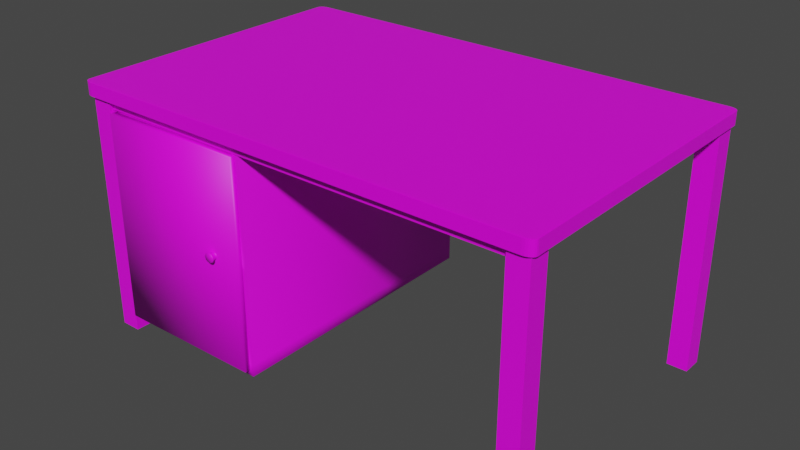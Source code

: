 # Source: Schreibtisch_1.blend  (saved by Blender 2.90.8; exported with 4.5.12 LTS)
import bpy
from mathutils import Matrix  # noqa: F401  (used for matrix-valued properties, if any)

bpy.ops.wm.read_factory_settings(use_empty=True)
scene = bpy.context.scene
scene.name = 'Scene'

# ---- collections
col_collection = bpy.data.collections.new('Collection'); scene.collection.children.link(col_collection)

# ---- images (referenced by path relative to the original .blend; pixels are not part of the script)
import os
ASSET_DIR = os.environ.get("B2B_ASSET_DIR", "")  # directory of the original .blend (textures are referenced by path, not embedded)
HERE = os.path.dirname(os.path.abspath(__file__))  # packed textures are extracted next to this script under _unpacked/

def load_image(name, relpath, width, height, colorspace="sRGB"):
    """Load a texture the original file referenced (path relative to the .blend, or extracted next to this script)."""
    p = next((c for c in (os.path.join(HERE, relpath), os.path.join(ASSET_DIR, relpath)) if relpath and os.path.exists(c)), "")
    if p:
        img = bpy.data.images.load(p, check_existing=True)
        img.name = name
    else:  # same state as the original file: an image datablock whose file is absent (Cycles renders it pink)
        img = bpy.data.images.new(name, width, height)
        img.source = "FILE"
        img.filepath = "//" + (relpath or name)
    img.colorspace_settings.name = colorspace
    return img
img_istockphoto_1163184290_612x612_jpg = load_image('istockphoto-1163184290-612x612.jpg', 'istockphoto-1163184290-612x612.jpg', 1024, 1024, 'sRGB')

# ---- materials (node trees are filled in below, after node groups)
mat_material = bpy.data.materials.new('Material')
mat_material.alpha_threshold = 0.0
mat_material.use_transparent_shadow = False
mat_material.line_color = (0.0, 0.0, 0.0, 1.0)
mat_material_001 = bpy.data.materials.new('Material.001')
mat_material_001.use_transparent_shadow = False
mat_material_002 = bpy.data.materials.new('Material.002')
mat_material_002.use_transparent_shadow = False
mat_material_003 = bpy.data.materials.new('Material.003')
mat_material_003.use_transparent_shadow = False

# ---- material node trees
mat_material.use_nodes = True; mat_material.node_tree.nodes.clear()
_N = mat_material.node_tree.nodes; _L = mat_material.node_tree.links
n0 = _N.new('ShaderNodeOutputMaterial'); n0.name = 'Material Output'; n0.location = (300, 300)
n1 = _N.new('ShaderNodeBsdfPrincipled'); n1.name = 'Principled BSDF'; n1.location = (10, 300)
n1.distribution = 'GGX'
n1.subsurface_method = 'RANDOM_WALK_SKIN'
n1.inputs[2].default_value = 0.4
n1.inputs[3].default_value = 1.45
n1.inputs[27].default_value = (0.0, 0.0, 0.0, 1.0)
n1.inputs[28].default_value = 1.0
n2 = _N.new('ShaderNodeTexImage'); n2.name = 'Bildtexturen'; n2.location = (-319, 162)
n2.image = img_istockphoto_1163184290_612x612_jpg
_L.new(n1.outputs[0], n0.inputs[0])
_L.new(n2.outputs[0], n1.inputs[0])
n0.is_active_output = True
mat_material_001.use_nodes = True; mat_material_001.node_tree.nodes.clear()
_N = mat_material_001.node_tree.nodes; _L = mat_material_001.node_tree.links
n0 = _N.new('ShaderNodeBsdfPrincipled'); n0.name = 'Principled BSDF'; n0.location = (10, 300)
n0.distribution = 'GGX'
n0.subsurface_method = 'RANDOM_WALK_SKIN'
n0.inputs[3].default_value = 1.45
n0.inputs[27].default_value = (0.0, 0.0, 0.0, 1.0)
n0.inputs[28].default_value = 1.0
n1 = _N.new('ShaderNodeOutputMaterial'); n1.name = 'Material Output'; n1.location = (300, 300)
n2 = _N.new('ShaderNodeTexImage'); n2.name = 'Bildtexturen'; n2.location = (-284, 182)
n2.image = img_istockphoto_1163184290_612x612_jpg
_L.new(n0.outputs[0], n1.inputs[0])
_L.new(n2.outputs[0], n0.inputs[0])
n1.is_active_output = True
mat_material_002.use_nodes = True; mat_material_002.node_tree.nodes.clear()
_N = mat_material_002.node_tree.nodes; _L = mat_material_002.node_tree.links
n0 = _N.new('ShaderNodeBsdfPrincipled'); n0.name = 'Principled BSDF'; n0.location = (10, 300)
n0.distribution = 'GGX'
n0.subsurface_method = 'RANDOM_WALK_SKIN'
n0.inputs[3].default_value = 1.45
n0.inputs[27].default_value = (0.0, 0.0, 0.0, 1.0)
n0.inputs[28].default_value = 1.0
n1 = _N.new('ShaderNodeOutputMaterial'); n1.name = 'Material Output'; n1.location = (300, 300)
n2 = _N.new('ShaderNodeTexImage'); n2.name = 'Bildtexturen'; n2.location = (-297, 197)
n2.image = img_istockphoto_1163184290_612x612_jpg
_L.new(n0.outputs[0], n1.inputs[0])
_L.new(n2.outputs[0], n0.inputs[0])
n1.is_active_output = True
mat_material_003.use_nodes = True; mat_material_003.node_tree.nodes.clear()
_N = mat_material_003.node_tree.nodes; _L = mat_material_003.node_tree.links
n0 = _N.new('ShaderNodeBsdfPrincipled'); n0.name = 'Principled BSDF'; n0.location = (10, 300)
n0.distribution = 'GGX'
n0.subsurface_method = 'RANDOM_WALK_SKIN'
n0.inputs[3].default_value = 1.45
n0.inputs[27].default_value = (0.0, 0.0, 0.0, 1.0)
n0.inputs[28].default_value = 1.0
n1 = _N.new('ShaderNodeOutputMaterial'); n1.name = 'Material Output'; n1.location = (300, 300)
n2 = _N.new('ShaderNodeTexImage'); n2.name = 'Bildtexturen'; n2.location = (-303, 181)
n2.image = img_istockphoto_1163184290_612x612_jpg
_L.new(n0.outputs[0], n1.inputs[0])
_L.new(n2.outputs[0], n0.inputs[0])
n1.is_active_output = True

# ---- world
world_world = bpy.data.worlds.new('World'); scene.world = world_world
world_world.use_nodes = True; world_world.node_tree.nodes.clear()
_N = world_world.node_tree.nodes; _L = world_world.node_tree.links
n0 = _N.new('ShaderNodeOutputWorld'); n0.name = 'World Output'; n0.location = (300, 300)
n1 = _N.new('ShaderNodeBackground'); n1.name = 'Background'; n1.location = (10, 300)
n1.inputs[0].default_value = (0.05088, 0.05088, 0.05088, 1.0)
_L.new(n1.outputs[0], n0.inputs[0])
n0.is_active_output = True
world_world.color = (0.05088, 0.05088, 0.05088)
world_world.use_sun_shadow = False
world_world.sun_shadow_jitter_overblur = 0.0

# ---- meshes
me_cube = bpy.data.meshes.new('Cube')
me_cube.from_pydata([(0.96, 1.0, 0.96), (0.96, 0.96, 1.0), (1.0, 0.96, 0.96), (0.96, 0.9986, 0.9703), (0.96, 0.9946, 0.98), (0.96, 0.9883, 0.9883), (0.9703, 0.9986, 0.96), (0.9707, 0.997, 0.9708), (0.9705, 0.993, 0.9801), (0.9703, 0.9873, 0.9873), (0.98, 0.9946, 0.96), (0.9801, 0.9929, 0.9706), (0.9791, 0.9896, 0.9791), (0.9782, 0.9852, 0.9852), (0.9831, 0.9831, 0.9831), (0.9703, 0.96, 0.9986), (0.98, 0.96, 0.9946), (0.9883, 0.96, 0.9883), (0.96, 0.9703, 0.9986), (0.9708, 0.9707, 0.997), (0.9801, 0.9705, 0.993), (0.9873, 0.9703, 0.9873), (0.96, 0.98, 0.9946), (0.9706, 0.9801, 0.9929), (0.9791, 0.9791, 0.9896), (0.9852, 0.9782, 0.9852), (0.9986, 0.9703, 0.96), (0.9946, 0.98, 0.96), (0.9883, 0.9883, 0.96), (0.9986, 0.96, 0.9703), (0.997, 0.9708, 0.9707), (0.993, 0.9801, 0.9705), (0.9873, 0.9873, 0.9703), (0.9946, 0.96, 0.98), (0.9929, 0.9706, 0.9801), (0.9896, 0.9791, 0.9791), (0.9852, 0.9852, 0.9782), (0.96, 0.96, -1.0), (0.96, 1.0, -0.96), (1.0, 0.96, -0.96), (0.96, 0.9703, -0.9986), (0.96, 0.98, -0.9946), (0.96, 0.9883, -0.9883), (0.9703, 0.96, -0.9986), (0.9707, 0.9708, -0.997), (0.9705, 0.9801, -0.993), (0.9703, 0.9873, -0.9873), (0.98, 0.96, -0.9946), (0.9801, 0.9706, -0.9929), (0.9791, 0.9791, -0.9896), (0.9782, 0.9852, -0.9852), (0.9831, 0.9831, -0.9831), (0.9703, 0.9986, -0.96), (0.98, 0.9946, -0.96), (0.9883, 0.9883, -0.96), (0.96, 0.9986, -0.9703), (0.9708, 0.997, -0.9707), (0.9801, 0.993, -0.9705), (0.9873, 0.9873, -0.9703), (0.96, 0.9946, -0.98), (0.9706, 0.9929, -0.9801), (0.9791, 0.9896, -0.9791), (0.9852, 0.9852, -0.9782), (0.9986, 0.96, -0.9703), (0.9946, 0.96, -0.98), (0.9883, 0.96, -0.9883), (0.9986, 0.9703, -0.96), (0.997, 0.9707, -0.9708), (0.993, 0.9705, -0.9801), (0.9873, 0.9703, -0.9873), (0.9946, 0.98, -0.96), (0.9929, 0.9801, -0.9706), (0.9896, 0.9791, -0.9791), (0.9852, 0.9782, -0.9852), (1.0, -0.96, 0.96), (0.96, -0.96, 1.0), (0.96, -1.0, 0.96), (0.9986, -0.96, 0.9703), (0.9946, -0.96, 0.98), (0.9883, -0.96, 0.9883), (0.9986, -0.9703, 0.96), (0.997, -0.9707, 0.9708), (0.993, -0.9705, 0.9801), (0.9873, -0.9703, 0.9873), (0.9946, -0.98, 0.96), (0.9929, -0.9801, 0.9706), (0.9896, -0.9791, 0.9791), (0.9852, -0.9782, 0.9852), (0.9831, -0.9831, 0.9831), (0.96, -0.9703, 0.9986), (0.96, -0.98, 0.9946), (0.96, -0.9883, 0.9883), (0.9703, -0.96, 0.9986), (0.9707, -0.9708, 0.997), (0.9705, -0.9801, 0.993), (0.9703, -0.9873, 0.9873), (0.98, -0.96, 0.9946), (0.9801, -0.9706, 0.9929), (0.9791, -0.9791, 0.9896), (0.9782, -0.9852, 0.9852), (0.9703, -0.9986, 0.96), (0.98, -0.9946, 0.96), (0.9883, -0.9883, 0.96), (0.96, -0.9986, 0.9703), (0.9708, -0.997, 0.9707), (0.9801, -0.993, 0.9705), (0.9873, -0.9873, 0.9703), (0.96, -0.9946, 0.98), (0.9706, -0.9929, 0.9801), (0.9791, -0.9896, 0.9791), (0.9852, -0.9852, 0.9782), (1.0, -0.96, -0.96), (0.96, -1.0, -0.96), (0.96, -0.96, -1.0), (0.9986, -0.9703, -0.96), (0.9946, -0.98, -0.96), (0.9883, -0.9883, -0.96), (0.9986, -0.96, -0.9703), (0.997, -0.9708, -0.9707), (0.993, -0.9801, -0.9705), (0.9873, -0.9873, -0.9703), (0.9946, -0.96, -0.98), (0.9929, -0.9706, -0.9801), (0.9896, -0.9791, -0.9791), (0.9852, -0.9852, -0.9782), (0.9831, -0.9831, -0.9831), (0.96, -0.9986, -0.9703), (0.96, -0.9946, -0.98), (0.96, -0.9883, -0.9883), (0.9703, -0.9986, -0.96), (0.9707, -0.997, -0.9708), (0.9705, -0.993, -0.9801), (0.9703, -0.9873, -0.9873), (0.98, -0.9946, -0.96), (0.9801, -0.9929, -0.9706), (0.9791, -0.9896, -0.9791), (0.9782, -0.9852, -0.9852), (0.9703, -0.96, -0.9986), (0.98, -0.96, -0.9946), (0.9883, -0.96, -0.9883), (0.96, -0.9703, -0.9986), (0.9708, -0.9707, -0.997), (0.9801, -0.9705, -0.993), (0.9873, -0.9703, -0.9873), (0.96, -0.98, -0.9946), (0.9706, -0.9801, -0.9929), (0.9791, -0.9791, -0.9896), (0.9852, -0.9782, -0.9852), (-0.96, 1.0, 0.96), (-1.0, 0.96, 0.96), (-0.96, 0.96, 1.0), (-0.9703, 0.9986, 0.96), (-0.98, 0.9946, 0.96), (-0.9883, 0.9883, 0.96), (-0.96, 0.9986, 0.9703), (-0.9708, 0.997, 0.9707), (-0.9801, 0.993, 0.9705), (-0.9873, 0.9873, 0.9703), (-0.96, 0.9946, 0.98), (-0.9706, 0.9929, 0.9801), (-0.9791, 0.9896, 0.9791), (-0.9852, 0.9852, 0.9782), (-0.9831, 0.9831, 0.9831), (-0.9986, 0.96, 0.9703), (-0.9946, 0.96, 0.98), (-0.9883, 0.96, 0.9883), (-0.9986, 0.9703, 0.96), (-0.997, 0.9707, 0.9708), (-0.993, 0.9705, 0.9801), (-0.9873, 0.9703, 0.9873), (-0.9946, 0.98, 0.96), (-0.9929, 0.9801, 0.9706), (-0.9896, 0.9791, 0.9791), (-0.9852, 0.9782, 0.9852), (-0.96, 0.9703, 0.9986), (-0.96, 0.98, 0.9946), (-0.96, 0.9883, 0.9883), (-0.9703, 0.96, 0.9986), (-0.9707, 0.9708, 0.997), (-0.9705, 0.9801, 0.993), (-0.9703, 0.9873, 0.9873), (-0.98, 0.96, 0.9946), (-0.9801, 0.9706, 0.9929), (-0.9791, 0.9791, 0.9896), (-0.9782, 0.9852, 0.9852), (-1.0, 0.96, -0.96), (-0.96, 1.0, -0.96), (-0.96, 0.96, -1.0), (-0.9986, 0.9703, -0.96), (-0.9946, 0.98, -0.96), (-0.9883, 0.9883, -0.96), (-0.9986, 0.96, -0.9703), (-0.997, 0.9708, -0.9707), (-0.993, 0.9801, -0.9705), (-0.9873, 0.9873, -0.9703), (-0.9946, 0.96, -0.98), (-0.9929, 0.9706, -0.9801), (-0.9896, 0.9791, -0.9791), (-0.9852, 0.9852, -0.9782), (-0.9831, 0.9831, -0.9831), (-0.96, 0.9986, -0.9703), (-0.96, 0.9946, -0.98), (-0.96, 0.9883, -0.9883), (-0.9703, 0.9986, -0.96), (-0.9707, 0.997, -0.9708), (-0.9705, 0.993, -0.9801), (-0.9703, 0.9873, -0.9873), (-0.98, 0.9946, -0.96), (-0.9801, 0.9929, -0.9706), (-0.9791, 0.9896, -0.9791), (-0.9782, 0.9852, -0.9852), (-0.9703, 0.96, -0.9986), (-0.98, 0.96, -0.9946), (-0.9883, 0.96, -0.9883), (-0.96, 0.9703, -0.9986), (-0.9708, 0.9707, -0.997), (-0.9801, 0.9705, -0.993), (-0.9873, 0.9703, -0.9873), (-0.96, 0.98, -0.9946), (-0.9706, 0.9801, -0.9929), (-0.9791, 0.9791, -0.9896), (-0.9852, 0.9782, -0.9852), (-1.0, -0.96, 0.96), (-0.96, -1.0, 0.96), (-0.96, -0.96, 1.0), (-0.9986, -0.9703, 0.96), (-0.9946, -0.98, 0.96), (-0.9883, -0.9883, 0.96), (-0.9986, -0.96, 0.9703), (-0.997, -0.9708, 0.9707), (-0.993, -0.9801, 0.9705), (-0.9873, -0.9873, 0.9703), (-0.9946, -0.96, 0.98), (-0.9929, -0.9706, 0.9801), (-0.9896, -0.9791, 0.9791), (-0.9852, -0.9852, 0.9782), (-0.9831, -0.9831, 0.9831), (-0.96, -0.9986, 0.9703), (-0.96, -0.9946, 0.98), (-0.96, -0.9883, 0.9883), (-0.9703, -0.9986, 0.96), (-0.9707, -0.997, 0.9708), (-0.9705, -0.993, 0.9801), (-0.9703, -0.9873, 0.9873), (-0.98, -0.9946, 0.96), (-0.9801, -0.9929, 0.9706), (-0.9791, -0.9896, 0.9791), (-0.9782, -0.9852, 0.9852), (-0.9703, -0.96, 0.9986), (-0.98, -0.96, 0.9946), (-0.9883, -0.96, 0.9883), (-0.96, -0.9703, 0.9986), (-0.9708, -0.9707, 0.997), (-0.9801, -0.9705, 0.993), (-0.9873, -0.9703, 0.9873), (-0.96, -0.98, 0.9946), (-0.9706, -0.9801, 0.9929), (-0.9791, -0.9791, 0.9896), (-0.9852, -0.9782, 0.9852), (-0.96, -0.96, -1.0), (-0.96, -1.0, -0.96), (-1.0, -0.96, -0.96), (-0.96, -0.9703, -0.9986), (-0.96, -0.98, -0.9946), (-0.96, -0.9883, -0.9883), (-0.9703, -0.96, -0.9986), (-0.9707, -0.9708, -0.997), (-0.9705, -0.9801, -0.993), (-0.9703, -0.9873, -0.9873), (-0.98, -0.96, -0.9946), (-0.9801, -0.9706, -0.9929), (-0.9791, -0.9791, -0.9896), (-0.9782, -0.9852, -0.9852), (-0.9831, -0.9831, -0.9831), (-0.9703, -0.9986, -0.96), (-0.98, -0.9946, -0.96), (-0.9883, -0.9883, -0.96), (-0.96, -0.9986, -0.9703), (-0.9708, -0.997, -0.9707), (-0.9801, -0.993, -0.9705), (-0.9873, -0.9873, -0.9703), (-0.96, -0.9946, -0.98), (-0.9706, -0.9929, -0.9801), (-0.9791, -0.9896, -0.9791), (-0.9852, -0.9852, -0.9782), (-0.9986, -0.96, -0.9703), (-0.9946, -0.96, -0.98), (-0.9883, -0.96, -0.9883), (-0.9986, -0.9703, -0.96), (-0.997, -0.9707, -0.9708), (-0.993, -0.9705, -0.9801), (-0.9873, -0.9703, -0.9873), (-0.9946, -0.98, -0.96), (-0.9929, -0.9801, -0.9706), (-0.9896, -0.9791, -0.9791), (-0.9852, -0.9782, -0.9852)], [], [(187, 37, 113, 259), (261, 222, 149, 185), (112, 76, 223, 260), (1, 150, 224, 75), (39, 2, 74, 111), (0, 3, 7, 6), (3, 4, 8, 7), (4, 5, 9, 8), (6, 7, 11, 10), (7, 8, 12, 11), (8, 9, 13, 12), (10, 11, 32, 28), (11, 12, 36, 32), (12, 13, 14, 36), (1, 15, 19, 18), (15, 16, 20, 19), (16, 17, 21, 20), (18, 19, 23, 22), (19, 20, 24, 23), (20, 21, 25, 24), (22, 23, 9, 5), (23, 24, 13, 9), (24, 25, 14, 13), (2, 26, 30, 29), (26, 27, 31, 30), (27, 28, 32, 31), (29, 30, 34, 33), (30, 31, 35, 34), (31, 32, 36, 35), (33, 34, 21, 17), (34, 35, 25, 21), (35, 36, 14, 25), (37, 40, 44, 43), (40, 41, 45, 44), (41, 42, 46, 45), (43, 44, 48, 47), (44, 45, 49, 48), (45, 46, 50, 49), (47, 48, 69, 65), (48, 49, 73, 69), (49, 50, 51, 73), (38, 52, 56, 55), (52, 53, 57, 56), (53, 54, 58, 57), (55, 56, 60, 59), (56, 57, 61, 60), (57, 58, 62, 61), (59, 60, 46, 42), (60, 61, 50, 46), (61, 62, 51, 50), (39, 63, 67, 66), (63, 64, 68, 67), (64, 65, 69, 68), (66, 67, 71, 70), (67, 68, 72, 71), (68, 69, 73, 72), (70, 71, 58, 54), (71, 72, 62, 58), (72, 73, 51, 62), (74, 77, 81, 80), (77, 78, 82, 81), (78, 79, 83, 82), (80, 81, 85, 84), (81, 82, 86, 85), (82, 83, 87, 86), (84, 85, 106, 102), (85, 86, 110, 106), (86, 87, 88, 110), (75, 89, 93, 92), (89, 90, 94, 93), (90, 91, 95, 94), (92, 93, 97, 96), (93, 94, 98, 97), (94, 95, 99, 98), (96, 97, 83, 79), (97, 98, 87, 83), (98, 99, 88, 87), (76, 100, 104, 103), (100, 101, 105, 104), (101, 102, 106, 105), (103, 104, 108, 107), (104, 105, 109, 108), (105, 106, 110, 109), (107, 108, 95, 91), (108, 109, 99, 95), (109, 110, 88, 99), (111, 114, 118, 117), (114, 115, 119, 118), (115, 116, 120, 119), (117, 118, 122, 121), (118, 119, 123, 122), (119, 120, 124, 123), (121, 122, 143, 139), (122, 123, 147, 143), (123, 124, 125, 147), (112, 126, 130, 129), (126, 127, 131, 130), (127, 128, 132, 131), (129, 130, 134, 133), (130, 131, 135, 134), (131, 132, 136, 135), (133, 134, 120, 116), (134, 135, 124, 120), (135, 136, 125, 124), (113, 137, 141, 140), (137, 138, 142, 141), (138, 139, 143, 142), (140, 141, 145, 144), (141, 142, 146, 145), (142, 143, 147, 146), (144, 145, 132, 128), (145, 146, 136, 132), (146, 147, 125, 136), (148, 151, 155, 154), (151, 152, 156, 155), (152, 153, 157, 156), (154, 155, 159, 158), (155, 156, 160, 159), (156, 157, 161, 160), (158, 159, 180, 176), (159, 160, 184, 180), (160, 161, 162, 184), (149, 163, 167, 166), (163, 164, 168, 167), (164, 165, 169, 168), (166, 167, 171, 170), (167, 168, 172, 171), (168, 169, 173, 172), (170, 171, 157, 153), (171, 172, 161, 157), (172, 173, 162, 161), (150, 174, 178, 177), (174, 175, 179, 178), (175, 176, 180, 179), (177, 178, 182, 181), (178, 179, 183, 182), (179, 180, 184, 183), (181, 182, 169, 165), (182, 183, 173, 169), (183, 184, 162, 173), (185, 188, 192, 191), (188, 189, 193, 192), (189, 190, 194, 193), (191, 192, 196, 195), (192, 193, 197, 196), (193, 194, 198, 197), (195, 196, 217, 213), (196, 197, 221, 217), (197, 198, 199, 221), (186, 200, 204, 203), (200, 201, 205, 204), (201, 202, 206, 205), (203, 204, 208, 207), (204, 205, 209, 208), (205, 206, 210, 209), (207, 208, 194, 190), (208, 209, 198, 194), (209, 210, 199, 198), (187, 211, 215, 214), (211, 212, 216, 215), (212, 213, 217, 216), (214, 215, 219, 218), (215, 216, 220, 219), (216, 217, 221, 220), (218, 219, 206, 202), (219, 220, 210, 206), (220, 221, 199, 210), (222, 225, 229, 228), (225, 226, 230, 229), (226, 227, 231, 230), (228, 229, 233, 232), (229, 230, 234, 233), (230, 231, 235, 234), (232, 233, 254, 250), (233, 234, 258, 254), (234, 235, 236, 258), (223, 237, 241, 240), (237, 238, 242, 241), (238, 239, 243, 242), (240, 241, 245, 244), (241, 242, 246, 245), (242, 243, 247, 246), (244, 245, 231, 227), (245, 246, 235, 231), (246, 247, 236, 235), (224, 248, 252, 251), (248, 249, 253, 252), (249, 250, 254, 253), (251, 252, 256, 255), (252, 253, 257, 256), (253, 254, 258, 257), (255, 256, 243, 239), (256, 257, 247, 243), (257, 258, 236, 247), (259, 262, 266, 265), (262, 263, 267, 266), (263, 264, 268, 267), (265, 266, 270, 269), (266, 267, 271, 270), (267, 268, 272, 271), (269, 270, 291, 287), (270, 271, 295, 291), (271, 272, 273, 295), (260, 274, 278, 277), (274, 275, 279, 278), (275, 276, 280, 279), (277, 278, 282, 281), (278, 279, 283, 282), (279, 280, 284, 283), (281, 282, 268, 264), (282, 283, 272, 268), (283, 284, 273, 272), (261, 285, 289, 288), (285, 286, 290, 289), (286, 287, 291, 290), (288, 289, 293, 292), (289, 290, 294, 293), (290, 291, 295, 294), (292, 293, 280, 276), (293, 294, 284, 280), (294, 295, 273, 284), (187, 259, 265, 211), (211, 265, 269, 212), (212, 269, 287, 213), (213, 287, 286, 195), (195, 286, 285, 191), (191, 285, 261, 185), (37, 187, 214, 40), (40, 214, 218, 41), (41, 218, 202, 42), (42, 202, 201, 59), (59, 201, 200, 55), (55, 200, 186, 38), (2, 39, 66, 26), (26, 66, 70, 27), (27, 70, 54, 28), (28, 54, 53, 10), (10, 53, 52, 6), (6, 52, 38, 0), (260, 223, 240, 274), (274, 240, 244, 275), (275, 244, 227, 276), (276, 227, 226, 292), (292, 226, 225, 288), (288, 225, 222, 261), (76, 112, 129, 100), (100, 129, 133, 101), (101, 133, 116, 102), (102, 116, 115, 84), (84, 115, 114, 80), (80, 114, 111, 74), (148, 186, 203, 151), (151, 203, 207, 152), (152, 207, 190, 153), (153, 190, 189, 170), (170, 189, 188, 166), (166, 188, 185, 149), (75, 224, 251, 89), (89, 251, 255, 90), (90, 255, 239, 91), (91, 239, 238, 107), (107, 238, 237, 103), (103, 237, 223, 76), (1, 75, 92, 15), (15, 92, 96, 16), (16, 96, 79, 17), (17, 79, 78, 33), (33, 78, 77, 29), (29, 77, 74, 2), (259, 113, 140, 262), (262, 140, 144, 263), (263, 144, 128, 264), (264, 128, 127, 281), (281, 127, 126, 277), (277, 126, 112, 260), (224, 150, 177, 248), (248, 177, 181, 249), (249, 181, 165, 250), (250, 165, 164, 232), (232, 164, 163, 228), (228, 163, 149, 222), (150, 1, 18, 174), (174, 18, 22, 175), (175, 22, 5, 176), (176, 5, 4, 158), (158, 4, 3, 154), (154, 3, 0, 148), (113, 37, 43, 137), (137, 43, 47, 138), (138, 47, 65, 139), (139, 65, 64, 121), (121, 64, 63, 117), (117, 63, 39, 111), (186, 148, 0, 38)])
_uv = me_cube.uv_layers.new(name='UVMap')
_uv.uv.foreach_set('vector', [0.13, 0.505, 0.37, 0.505, 0.37, 0.745, 0.13, 0.745, 0.38, 0.005, 0.62, 0.005, 0.62, 0.245, 0.38, 0.245, 0.38, 0.755, 0.62, 0.755, 0.62, 0.995, 0.38, 0.995, 0.63, 0.505, 0.87, 0.505, 0.87, 0.745, 0.63, 0.745, 0.38, 0.505, 0.62, 0.505, 0.62, 0.745, 0.38, 0.745, 0.62, 0.495, 0.6213, 0.495, 0.6213, 0.4963, 0.62, 0.4963, 0.6213, 0.495, 0.6225, 0.495, 0.6225, 0.4963, 0.6213, 0.4963, 0.6225, 0.495, 0.625, 0.495, 0.625, 0.4963, 0.6225, 0.4963, 0.62, 0.4963, 0.6213, 0.4963, 0.6213, 0.4975, 0.62, 0.4975, 0.6213, 0.4963, 0.6225, 0.4963, 0.6224, 0.4974, 0.6213, 0.4975, 0.6225, 0.4963, 0.625, 0.4963, 0.625, 0.4973, 0.6224, 0.4974, 0.62, 0.4975, 0.6213, 0.4975, 0.6213, 0.5, 0.62, 0.5, 0.6213, 0.4975, 0.6224, 0.4974, 0.6223, 0.5, 0.6213, 0.5, 0.6224, 0.4974, 0.625, 0.4973, 0.6243, 0.5, 0.6223, 0.5, 0.63, 0.505, 0.6287, 0.505, 0.6287, 0.5037, 0.63, 0.5037, 0.6287, 0.505, 0.6275, 0.505, 0.6275, 0.5037, 0.6287, 0.5037, 0.6275, 0.505, 0.625, 0.505, 0.625, 0.5037, 0.6275, 0.5037, 0.63, 0.5037, 0.6287, 0.5037, 0.6287, 0.5025, 0.63, 0.5025, 0.6287, 0.5037, 0.6275, 0.5037, 0.6276, 0.5026, 0.6287, 0.5025, 0.6275, 0.5037, 0.625, 0.5037, 0.625, 0.5027, 0.6276, 0.5026, 0.63, 0.5025, 0.6287, 0.5025, 0.6287, 0.5, 0.63, 0.5, 0.6287, 0.5025, 0.6276, 0.5026, 0.6277, 0.5, 0.6287, 0.5, 0.6276, 0.5026, 0.625, 0.5027, 0.6243, 0.5, 0.6277, 0.5, 0.62, 0.505, 0.62, 0.5037, 0.6213, 0.5037, 0.6213, 0.505, 0.62, 0.5037, 0.62, 0.5025, 0.6213, 0.5025, 0.6213, 0.5037, 0.62, 0.5025, 0.62, 0.5, 0.6213, 0.5, 0.6213, 0.5025, 0.6213, 0.505, 0.6213, 0.5037, 0.6225, 0.5037, 0.6225, 0.505, 0.6213, 0.5037, 0.6213, 0.5025, 0.6224, 0.5026, 0.6225, 0.5037, 0.6213, 0.5025, 0.6213, 0.5, 0.6223, 0.5, 0.6224, 0.5026, 0.6225, 0.505, 0.6225, 0.5037, 0.625, 0.5037, 0.625, 0.505, 0.6225, 0.5037, 0.6224, 0.5026, 0.625, 0.5027, 0.625, 0.5037, 0.6224, 0.5026, 0.6223, 0.5, 0.6243, 0.5, 0.625, 0.5027, 0.37, 0.505, 0.37, 0.5037, 0.3713, 0.5037, 0.3713, 0.505, 0.37, 0.5037, 0.37, 0.5025, 0.3713, 0.5025, 0.3713, 0.5037, 0.37, 0.5025, 0.37, 0.5, 0.3713, 0.5, 0.3713, 0.5025, 0.3713, 0.505, 0.3713, 0.5037, 0.3725, 0.5037, 0.3725, 0.505, 0.3713, 0.5037, 0.3713, 0.5025, 0.3724, 0.5026, 0.3725, 0.5037, 0.3713, 0.5025, 0.3713, 0.5, 0.3723, 0.5, 0.3724, 0.5026, 0.3725, 0.505, 0.3725, 0.5037, 0.375, 0.5037, 0.375, 0.505, 0.3725, 0.5037, 0.3724, 0.5026, 0.375, 0.5027, 0.375, 0.5037, 0.3724, 0.5026, 0.3723, 0.5, 0.375, 0.5007, 0.375, 0.5027, 0.38, 0.495, 0.38, 0.4963, 0.3787, 0.4963, 0.3787, 0.495, 0.38, 0.4963, 0.38, 0.4975, 0.3787, 0.4975, 0.3787, 0.4963, 0.38, 0.4975, 0.38, 0.5, 0.3787, 0.5, 0.3787, 0.4975, 0.3787, 0.495, 0.3787, 0.4963, 0.3775, 0.4963, 0.3775, 0.495, 0.3787, 0.4963, 0.3787, 0.4975, 0.3776, 0.4974, 0.3775, 0.4963, 0.3787, 0.4975, 0.3787, 0.5, 0.3777, 0.5, 0.3776, 0.4974, 0.3775, 0.495, 0.3775, 0.4963, 0.375, 0.4963, 0.375, 0.495, 0.3775, 0.4963, 0.3776, 0.4974, 0.375, 0.4973, 0.375, 0.4963, 0.3776, 0.4974, 0.3777, 0.5, 0.375, 0.5007, 0.375, 0.4973, 0.38, 0.505, 0.3787, 0.505, 0.3787, 0.5037, 0.38, 0.5037, 0.3787, 0.505, 0.3775, 0.505, 0.3775, 0.5037, 0.3787, 0.5037, 0.3775, 0.505, 0.375, 0.505, 0.375, 0.5037, 0.3775, 0.5037, 0.38, 0.5037, 0.3787, 0.5037, 0.3787, 0.5025, 0.38, 0.5025, 0.3787, 0.5037, 0.3775, 0.5037, 0.3776, 0.5026, 0.3787, 0.5025, 0.3775, 0.5037, 0.375, 0.5037, 0.375, 0.5027, 0.3776, 0.5026, 0.38, 0.5025, 0.3787, 0.5025, 0.3787, 0.5, 0.38, 0.5, 0.3787, 0.5025, 0.3776, 0.5026, 0.3777, 0.5, 0.3787, 0.5, 0.3776, 0.5026, 0.375, 0.5027, 0.375, 0.5007, 0.3777, 0.5, 0.62, 0.745, 0.6213, 0.745, 0.6213, 0.7463, 0.62, 0.7463, 0.6213, 0.745, 0.6225, 0.745, 0.6225, 0.7463, 0.6213, 0.7463, 0.6225, 0.745, 0.625, 0.745, 0.625, 0.7463, 0.6225, 0.7463, 0.62, 0.7463, 0.6213, 0.7463, 0.6213, 0.7475, 0.62, 0.7475, 0.6213, 0.7463, 0.6225, 0.7463, 0.6224, 0.7474, 0.6213, 0.7475, 0.6225, 0.7463, 0.625, 0.7463, 0.625, 0.7473, 0.6224, 0.7474, 0.62, 0.7475, 0.6213, 0.7475, 0.6213, 0.75, 0.62, 0.75, 0.6213, 0.7475, 0.6224, 0.7474, 0.6223, 0.75, 0.6213, 0.75, 0.6224, 0.7474, 0.625, 0.7473, 0.625, 0.7493, 0.6223, 0.75, 0.63, 0.745, 0.63, 0.7463, 0.6287, 0.7463, 0.6287, 0.745, 0.63, 0.7463, 0.63, 0.7475, 0.6287, 0.7475, 0.6287, 0.7463, 0.63, 0.7475, 0.63, 0.75, 0.6287, 0.75, 0.6287, 0.7475, 0.6287, 0.745, 0.6287, 0.7463, 0.6275, 0.7463, 0.6275, 0.745, 0.6287, 0.7463, 0.6287, 0.7475, 0.6276, 0.7474, 0.6275, 0.7463, 0.6287, 0.7475, 0.6287, 0.75, 0.6277, 0.75, 0.6276, 0.7474, 0.6275, 0.745, 0.6275, 0.7463, 0.625, 0.7463, 0.625, 0.745, 0.6275, 0.7463, 0.6276, 0.7474, 0.625, 0.7473, 0.625, 0.7463, 0.6276, 0.7474, 0.6277, 0.75, 0.625, 0.7493, 0.625, 0.7473, 0.62, 0.755, 0.62, 0.7537, 0.6213, 0.7537, 0.6213, 0.755, 0.62, 0.7537, 0.62, 0.7525, 0.6213, 0.7525, 0.6213, 0.7537, 0.62, 0.7525, 0.62, 0.75, 0.6213, 0.75, 0.6213, 0.7525, 0.6213, 0.755, 0.6213, 0.7537, 0.6225, 0.7537, 0.6225, 0.755, 0.6213, 0.7537, 0.6213, 0.7525, 0.6224, 0.7526, 0.6225, 0.7537, 0.6213, 0.7525, 0.6213, 0.75, 0.6223, 0.75, 0.6224, 0.7526, 0.6225, 0.755, 0.6225, 0.7537, 0.625, 0.7537, 0.625, 0.755, 0.6225, 0.7537, 0.6224, 0.7526, 0.625, 0.7527, 0.625, 0.7537, 0.6224, 0.7526, 0.6223, 0.75, 0.625, 0.7493, 0.625, 0.7527, 0.38, 0.745, 0.38, 0.7463, 0.3787, 0.7463, 0.3787, 0.745, 0.38, 0.7463, 0.38, 0.7475, 0.3787, 0.7475, 0.3787, 0.7463, 0.38, 0.7475, 0.38, 0.75, 0.3787, 0.75, 0.3787, 0.7475, 0.3787, 0.745, 0.3787, 0.7463, 0.3775, 0.7463, 0.3775, 0.745, 0.3787, 0.7463, 0.3787, 0.7475, 0.3776, 0.7474, 0.3775, 0.7463, 0.3787, 0.7475, 0.3787, 0.75, 0.3777, 0.75, 0.3776, 0.7474, 0.3775, 0.745, 0.3775, 0.7463, 0.375, 0.7463, 0.375, 0.745, 0.3775, 0.7463, 0.3776, 0.7474, 0.375, 0.7473, 0.375, 0.7463, 0.3776, 0.7474, 0.3777, 0.75, 0.3757, 0.75, 0.375, 0.7473, 0.38, 0.755, 0.3787, 0.755, 0.3787, 0.7537, 0.38, 0.7537, 0.3787, 0.755, 0.3775, 0.755, 0.3775, 0.7537, 0.3787, 0.7537, 0.3775, 0.755, 0.375, 0.755, 0.375, 0.7537, 0.3775, 0.7537, 0.38, 0.7537, 0.3787, 0.7537, 0.3787, 0.7525, 0.38, 0.7525, 0.3787, 0.7537, 0.3775, 0.7537, 0.3776, 0.7526, 0.3787, 0.7525, 0.3775, 0.7537, 0.375, 0.7537, 0.375, 0.7527, 0.3776, 0.7526, 0.38, 0.7525, 0.3787, 0.7525, 0.3787, 0.75, 0.38, 0.75, 0.3787, 0.7525, 0.3776, 0.7526, 0.3777, 0.75, 0.3787, 0.75, 0.3776, 0.7526, 0.375, 0.7527, 0.3757, 0.75, 0.3777, 0.75, 0.37, 0.745, 0.3713, 0.745, 0.3713, 0.7463, 0.37, 0.7463, 0.3713, 0.745, 0.3725, 0.745, 0.3725, 0.7463, 0.3713, 0.7463, 0.3725, 0.745, 0.375, 0.745, 0.375, 0.7463, 0.3725, 0.7463, 0.37, 0.7463, 0.3713, 0.7463, 0.3713, 0.7475, 0.37, 0.7475, 0.3713, 0.7463, 0.3725, 0.7463, 0.3724, 0.7474, 0.3713, 0.7475, 0.3725, 0.7463, 0.375, 0.7463, 0.375, 0.7473, 0.3724, 0.7474, 0.37, 0.7475, 0.3713, 0.7475, 0.3713, 0.75, 0.37, 0.75, 0.3713, 0.7475, 0.3724, 0.7474, 0.3723, 0.75, 0.3713, 0.75, 0.3724, 0.7474, 0.375, 0.7473, 0.3757, 0.75, 0.3723, 0.75, 0.62, 0.255, 0.62, 0.2537, 0.6213, 0.2537, 0.6213, 0.255, 0.62, 0.2537, 0.62, 0.2525, 0.6213, 0.2525, 0.6213, 0.2537, 0.62, 0.2525, 0.62, 0.25, 0.6213, 0.25, 0.6213, 0.2525, 0.6213, 0.255, 0.6213, 0.2537, 0.6225, 0.2537, 0.6225, 0.255, 0.6213, 0.2537, 0.6213, 0.2525, 0.6224, 0.2526, 0.6225, 0.2537, 0.6213, 0.2525, 0.6213, 0.25, 0.6223, 0.25, 0.6224, 0.2526, 0.6225, 0.255, 0.6225, 0.2537, 0.625, 0.2537, 0.625, 0.255, 0.6225, 0.2537, 0.6224, 0.2526, 0.625, 0.2527, 0.625, 0.2537, 0.6224, 0.2526, 0.6223, 0.25, 0.6229, 0.25, 0.625, 0.2527, 0.62, 0.245, 0.6213, 0.245, 0.6213, 0.2463, 0.62, 0.2463, 0.6213, 0.245, 0.6225, 0.245, 0.6225, 0.2463, 0.6213, 0.2463, 0.6225, 0.245, 0.625, 0.245, 0.625, 0.2463, 0.6225, 0.2463, 0.62, 0.2463, 0.6213, 0.2463, 0.6213, 0.2475, 0.62, 0.2475, 0.6213, 0.2463, 0.6225, 0.2463, 0.6224, 0.2474, 0.6213, 0.2475, 0.6225, 0.2463, 0.625, 0.2463, 0.625, 0.2473, 0.6224, 0.2474, 0.62, 0.2475, 0.6213, 0.2475, 0.6213, 0.25, 0.62, 0.25, 0.6213, 0.2475, 0.6224, 0.2474, 0.6223, 0.25, 0.6213, 0.25, 0.6224, 0.2474, 0.625, 0.2473, 0.625, 0.2479, 0.6223, 0.25, 0.87, 0.505, 0.87, 0.5037, 0.8713, 0.5037, 0.8713, 0.505, 0.87, 0.5037, 0.87, 0.5025, 0.8713, 0.5025, 0.8713, 0.5037, 0.87, 0.5025, 0.87, 0.5, 0.8713, 0.5, 0.8713, 0.5025, 0.8713, 0.505, 0.8713, 0.5037, 0.8725, 0.5037, 0.8725, 0.505, 0.8713, 0.5037, 0.8713, 0.5025, 0.8724, 0.5026, 0.8725, 0.5037, 0.8713, 0.5025, 0.8713, 0.5, 0.8723, 0.5, 0.8724, 0.5026, 0.8725, 0.505, 0.8725, 0.5037, 0.875, 0.5037, 0.875, 0.505, 0.8725, 0.5037, 0.8724, 0.5026, 0.875, 0.5027, 0.875, 0.5037, 0.8724, 0.5026, 0.8723, 0.5, 0.8729, 0.5, 0.875, 0.5027, 0.38, 0.245, 0.38, 0.2463, 0.3787, 0.2463, 0.3787, 0.245, 0.38, 0.2463, 0.38, 0.2475, 0.3787, 0.2475, 0.3787, 0.2463, 0.38, 0.2475, 0.38, 0.25, 0.3787, 0.25, 0.3787, 0.2475, 0.3787, 0.245, 0.3787, 0.2463, 0.3775, 0.2463, 0.3775, 0.245, 0.3787, 0.2463, 0.3787, 0.2475, 0.3776, 0.2474, 0.3775, 0.2463, 0.3787, 0.2475, 0.3787, 0.25, 0.3777, 0.25, 0.3776, 0.2474, 0.3775, 0.245, 0.3775, 0.2463, 0.375, 0.2463, 0.375, 0.245, 0.3775, 0.2463, 0.3776, 0.2474, 0.375, 0.2473, 0.375, 0.2463, 0.3776, 0.2474, 0.3777, 0.25, 0.3771, 0.25, 0.375, 0.2473, 0.38, 0.255, 0.3787, 0.255, 0.3787, 0.2537, 0.38, 0.2537, 0.3787, 0.255, 0.3775, 0.255, 0.3775, 0.2537, 0.3787, 0.2537, 0.3775, 0.255, 0.375, 0.255, 0.375, 0.2537, 0.3775, 0.2537, 0.38, 0.2537, 0.3787, 0.2537, 0.3787, 0.2525, 0.38, 0.2525, 0.3787, 0.2537, 0.3775, 0.2537, 0.3776, 0.2526, 0.3787, 0.2525, 0.3775, 0.2537, 0.375, 0.2537, 0.375, 0.2527, 0.3776, 0.2526, 0.38, 0.2525, 0.3787, 0.2525, 0.3787, 0.25, 0.38, 0.25, 0.3787, 0.2525, 0.3776, 0.2526, 0.3777, 0.25, 0.3787, 0.25, 0.3776, 0.2526, 0.375, 0.2527, 0.375, 0.2521, 0.3777, 0.25, 0.13, 0.505, 0.1287, 0.505, 0.1287, 0.5037, 0.13, 0.5037, 0.1287, 0.505, 0.1275, 0.505, 0.1275, 0.5037, 0.1287, 0.5037, 0.1275, 0.505, 0.125, 0.505, 0.125, 0.5037, 0.1275, 0.5037, 0.13, 0.5037, 0.1287, 0.5037, 0.1287, 0.5025, 0.13, 0.5025, 0.1287, 0.5037, 0.1275, 0.5037, 0.1276, 0.5026, 0.1287, 0.5025, 0.1275, 0.5037, 0.125, 0.5037, 0.125, 0.5027, 0.1276, 0.5026, 0.13, 0.5025, 0.1287, 0.5025, 0.1287, 0.5, 0.13, 0.5, 0.1287, 0.5025, 0.1276, 0.5026, 0.1277, 0.5, 0.1287, 0.5, 0.1276, 0.5026, 0.125, 0.5027, 0.125, 0.5021, 0.1277, 0.5, 0.62, 0.005, 0.62, 0.003706, 0.6213, 0.003655, 0.6213, 0.005, 0.62, 0.003706, 0.62, 0.0025, 0.6213, 0.002492, 0.6213, 0.003655, 0.62, 0.0025, 0.62, 0.0, 0.6213, 0.0, 0.6213, 0.002492, 0.6213, 0.005, 0.6213, 0.003655, 0.6225, 0.00368, 0.6225, 0.005, 0.6213, 0.003655, 0.6213, 0.002492, 0.6224, 0.002617, 0.6225, 0.00368, 0.6213, 0.002492, 0.6213, 0.0, 0.6223, 0.0, 0.6224, 0.002617, 0.6225, 0.005, 0.6225, 0.00368, 0.625, 0.003714, 0.625, 0.005, 0.6225, 0.00368, 0.6224, 0.002617, 0.625, 0.002723, 0.625, 0.003714, 0.6224, 0.002617, 0.6223, 0.0, 0.6229, 0.0, 0.625, 0.002723, 0.62, 0.995, 0.6213, 0.995, 0.6213, 0.9963, 0.62, 0.9963, 0.6213, 0.995, 0.6225, 0.995, 0.6225, 0.9963, 0.6213, 0.9963, 0.6225, 0.995, 0.625, 0.995, 0.625, 0.9963, 0.6225, 0.9963, 0.62, 0.9963, 0.6213, 0.9963, 0.6213, 0.9975, 0.62, 0.9975, 0.6213, 0.9963, 0.6225, 0.9963, 0.6224, 0.9974, 0.6213, 0.9975, 0.6225, 0.9963, 0.625, 0.9963, 0.625, 0.9973, 0.6224, 0.9974, 0.62, 0.9975, 0.6213, 0.9975, 0.6213, 1.0, 0.62, 1.0, 0.6213, 0.9975, 0.6224, 0.9974, 0.6223, 1.0, 0.6213, 1.0, 0.6224, 0.9974, 0.625, 0.9973, 0.625, 0.9979, 0.6223, 1.0, 0.87, 0.745, 0.8713, 0.745, 0.8713, 0.7463, 0.87, 0.7463, 0.8713, 0.745, 0.8725, 0.745, 0.8725, 0.7463, 0.8713, 0.7463, 0.8725, 0.745, 0.875, 0.745, 0.875, 0.7463, 0.8725, 0.7463, 0.87, 0.7463, 0.8713, 0.7463, 0.8713, 0.7475, 0.87, 0.7475, 0.8713, 0.7463, 0.8725, 0.7463, 0.8724, 0.7474, 0.8713, 0.7475, 0.8725, 0.7463, 0.875, 0.7463, 0.875, 0.7473, 0.8724, 0.7474, 0.87, 0.7475, 0.8713, 0.7475, 0.8713, 0.75, 0.87, 0.75, 0.8713, 0.7475, 0.8724, 0.7474, 0.8723, 0.75, 0.8713, 0.75, 0.8724, 0.7474, 0.875, 0.7473, 0.875, 0.7479, 0.8723, 0.75, 0.13, 0.745, 0.13, 0.7463, 0.1287, 0.7463, 0.1287, 0.745, 0.13, 0.7463, 0.13, 0.7475, 0.1287, 0.7475, 0.1287, 0.7463, 0.13, 0.7475, 0.13, 0.75, 0.1287, 0.75, 0.1287, 0.7475, 0.1287, 0.745, 0.1287, 0.7463, 0.1275, 0.7463, 0.1275, 0.745, 0.1287, 0.7463, 0.1287, 0.7475, 0.1276, 0.7474, 0.1275, 0.7463, 0.1287, 0.7475, 0.1287, 0.75, 0.1277, 0.75, 0.1276, 0.7474, 0.1275, 0.745, 0.1275, 0.7463, 0.125, 0.7463, 0.125, 0.745, 0.1275, 0.7463, 0.1276, 0.7474, 0.125, 0.7473, 0.125, 0.7463, 0.1276, 0.7474, 0.1277, 0.75, 0.1271, 0.75, 0.125, 0.7473, 0.38, 0.995, 0.38, 0.9963, 0.3787, 0.9963, 0.3787, 0.995, 0.38, 0.9963, 0.38, 0.9975, 0.3787, 0.9975, 0.3787, 0.9963, 0.38, 0.9975, 0.38, 1.0, 0.3787, 1.0, 0.3787, 0.9975, 0.3787, 0.995, 0.3787, 0.9963, 0.3775, 0.9963, 0.3775, 0.995, 0.3787, 0.9963, 0.3787, 0.9975, 0.3776, 0.9974, 0.3775, 0.9963, 0.3787, 0.9975, 0.3787, 1.0, 0.3777, 1.0, 0.3776, 0.9974, 0.3775, 0.995, 0.3775, 0.9963, 0.375, 0.9963, 0.375, 0.995, 0.3775, 0.9963, 0.3776, 0.9974, 0.375, 0.9973, 0.375, 0.9963, 0.3776, 0.9974, 0.3777, 1.0, 0.3771, 1.0, 0.375, 0.9973, 0.38, 0.005, 0.3787, 0.005, 0.3787, 0.003666, 0.38, 0.003706, 0.3787, 0.005, 0.3775, 0.005, 0.3775, 0.003687, 0.3787, 0.003666, 0.3775, 0.005, 0.375, 0.005, 0.375, 0.003714, 0.3775, 0.003687, 0.38, 0.003706, 0.3787, 0.003666, 0.3787, 0.002491, 0.38, 0.0025, 0.3787, 0.003666, 0.3775, 0.003687, 0.3776, 0.002618, 0.3787, 0.002491, 0.3775, 0.003687, 0.375, 0.003714, 0.375, 0.002723, 0.3776, 0.002618, 0.38, 0.0025, 0.3787, 0.002491, 0.3787, 0.0, 0.38, 0.0, 0.3787, 0.002491, 0.3776, 0.002618, 0.3777, 0.0, 0.3787, 0.0, 0.3776, 0.002618, 0.375, 0.002723, 0.375, 0.002113, 0.3777, 0.0, 0.13, 0.505, 0.13, 0.745, 0.1287, 0.745, 0.1287, 0.505, 0.1287, 0.505, 0.1287, 0.745, 0.1275, 0.745, 0.1275, 0.505, 0.1275, 0.505, 0.1275, 0.745, 0.125, 0.745, 0.125, 0.505, 0.375, 0.245, 0.375, 0.005, 0.3775, 0.005, 0.3775, 0.245, 0.3775, 0.245, 0.3775, 0.005, 0.3787, 0.005, 0.3787, 0.245, 0.3787, 0.245, 0.3787, 0.005, 0.38, 0.005, 0.38, 0.245, 0.37, 0.505, 0.13, 0.505, 0.13, 0.5037, 0.37, 0.5037, 0.37, 0.5037, 0.13, 0.5037, 0.13, 0.5025, 0.37, 0.5025, 0.37, 0.5025, 0.13, 0.5025, 0.13, 0.5, 0.37, 0.5, 0.375, 0.495, 0.375, 0.255, 0.3775, 0.255, 0.3775, 0.495, 0.3775, 0.495, 0.3775, 0.255, 0.3787, 0.255, 0.3787, 0.495, 0.3787, 0.495, 0.3787, 0.255, 0.38, 0.255, 0.38, 0.495, 0.62, 0.505, 0.38, 0.505, 0.38, 0.5037, 0.62, 0.5037, 0.62, 0.5037, 0.38, 0.5037, 0.38, 0.5025, 0.62, 0.5025, 0.62, 0.5025, 0.38, 0.5025, 0.38, 0.5, 0.62, 0.5, 0.62, 0.5, 0.38, 0.5, 0.38, 0.4975, 0.62, 0.4975, 0.62, 0.4975, 0.38, 0.4975, 0.38, 0.4963, 0.62, 0.4963, 0.62, 0.4963, 0.38, 0.4963, 0.38, 0.495, 0.62, 0.495, 0.38, 0.995, 0.62, 0.995, 0.62, 0.9963, 0.38, 0.9963, 0.38, 0.9963, 0.62, 0.9963, 0.62, 0.9975, 0.38, 0.9975, 0.38, 0.9975, 0.62, 0.9975, 0.62, 1.0, 0.38, 1.0, 0.38, 0.0, 0.62, 0.0, 0.62, 0.0025, 0.38, 0.0025, 0.38, 0.0025, 0.62, 0.0025, 0.62, 0.003706, 0.38, 0.003706, 0.38, 0.003706, 0.62, 0.003706, 0.62, 0.005, 0.38, 0.005, 0.62, 0.755, 0.38, 0.755, 0.38, 0.7537, 0.62, 0.7537, 0.62, 0.7537, 0.38, 0.7537, 0.38, 0.7525, 0.62, 0.7525, 0.62, 0.7525, 0.38, 0.7525, 0.38, 0.75, 0.62, 0.75, 0.62, 0.75, 0.38, 0.75, 0.38, 0.7475, 0.62, 0.7475, 0.62, 0.7475, 0.38, 0.7475, 0.38, 0.7463, 0.62, 0.7463, 0.62, 0.7463, 0.38, 0.7463, 0.38, 0.745, 0.62, 0.745, 0.62, 0.255, 0.38, 0.255, 0.38, 0.2537, 0.62, 0.2537, 0.62, 0.2537, 0.38, 0.2537, 0.38, 0.2525, 0.62, 0.2525, 0.62, 0.2525, 0.38, 0.2525, 0.38, 0.25, 0.62, 0.25, 0.62, 0.25, 0.38, 0.25, 0.38, 0.2475, 0.62, 0.2475, 0.62, 0.2475, 0.38, 0.2475, 0.38, 0.2463, 0.62, 0.2463, 0.62, 0.2463, 0.38, 0.2463, 0.38, 0.245, 0.62, 0.245, 0.63, 0.745, 0.87, 0.745, 0.87, 0.7463, 0.63, 0.7463, 0.63, 0.7463, 0.87, 0.7463, 0.87, 0.7475, 0.63, 0.7475, 0.63, 0.7475, 0.87, 0.7475, 0.87, 0.75, 0.63, 0.75, 0.625, 0.755, 0.625, 0.995, 0.6225, 0.995, 0.6225, 0.755, 0.6225, 0.755, 0.6225, 0.995, 0.6213, 0.995, 0.6213, 0.755, 0.6213, 0.755, 0.6213, 0.995, 0.62, 0.995, 0.62, 0.755, 0.63, 0.505, 0.63, 0.745, 0.6287, 0.745, 0.6287, 0.505, 0.6287, 0.505, 0.6287, 0.745, 0.6275, 0.745, 0.6275, 0.505, 0.6275, 0.505, 0.6275, 0.745, 0.625, 0.745, 0.625, 0.505, 0.625, 0.505, 0.625, 0.745, 0.6225, 0.745, 0.6225, 0.505, 0.6225, 0.505, 0.6225, 0.745, 0.6213, 0.745, 0.6213, 0.505, 0.6213, 0.505, 0.6213, 0.745, 0.62, 0.745, 0.62, 0.505, 0.13, 0.745, 0.37, 0.745, 0.37, 0.7463, 0.13, 0.7463, 0.13, 0.7463, 0.37, 0.7463, 0.37, 0.7475, 0.13, 0.7475, 0.13, 0.7475, 0.37, 0.7475, 0.37, 0.75, 0.13, 0.75, 0.375, 0.995, 0.375, 0.755, 0.3775, 0.755, 0.3775, 0.995, 0.3775, 0.995, 0.3775, 0.755, 0.3787, 0.755, 0.3787, 0.995, 0.3787, 0.995, 0.3787, 0.755, 0.38, 0.755, 0.38, 0.995, 0.87, 0.745, 0.87, 0.505, 0.8713, 0.505, 0.8713, 0.745, 0.8713, 0.745, 0.8713, 0.505, 0.8725, 0.505, 0.8725, 0.745, 0.8725, 0.745, 0.8725, 0.505, 0.875, 0.505, 0.875, 0.745, 0.625, 0.005, 0.625, 0.245, 0.6225, 0.245, 0.6225, 0.005, 0.6225, 0.005, 0.6225, 0.245, 0.6213, 0.245, 0.6213, 0.005, 0.6213, 0.005, 0.6213, 0.245, 0.62, 0.245, 0.62, 0.005, 0.87, 0.505, 0.63, 0.505, 0.63, 0.5037, 0.87, 0.5037, 0.87, 0.5037, 0.63, 0.5037, 0.63, 0.5025, 0.87, 0.5025, 0.87, 0.5025, 0.63, 0.5025, 0.63, 0.5, 0.87, 0.5, 0.625, 0.255, 0.625, 0.495, 0.6225, 0.495, 0.6225, 0.255, 0.6225, 0.255, 0.6225, 0.495, 0.6213, 0.495, 0.6213, 0.255, 0.6213, 0.255, 0.6213, 0.495, 0.62, 0.495, 0.62, 0.255, 0.37, 0.745, 0.37, 0.505, 0.3713, 0.505, 0.3713, 0.745, 0.3713, 0.745, 0.3713, 0.505, 0.3725, 0.505, 0.3725, 0.745, 0.3725, 0.745, 0.3725, 0.505, 0.375, 0.505, 0.375, 0.745, 0.375, 0.745, 0.375, 0.505, 0.3775, 0.505, 0.3775, 0.745, 0.3775, 0.745, 0.3775, 0.505, 0.3787, 0.505, 0.3787, 0.745, 0.3787, 0.745, 0.3787, 0.505, 0.38, 0.505, 0.38, 0.745, 0.38, 0.255, 0.62, 0.255, 0.62, 0.495, 0.38, 0.495])
me_cube.materials.append(mat_material)
me_cube.use_remesh_preserve_volume = False
me_cube.use_remesh_preserve_attributes = False
me_cube.use_mirror_vertex_groups = False
me_cube.update()
me_w_rfel_002 = bpy.data.meshes.new('Würfel.002')
me_w_rfel_002.from_pydata([(-1.0, -1.0, -1.0), (-1.0, -1.0, 1.0), (-1.0, 1.0, -1.0), (-1.0, 1.0, 1.0), (1.0, -1.0, -1.0), (1.0, -1.0, 1.0), (1.0, 1.0, -1.0), (1.0, 1.0, 1.0), (-1.063, 102.5, -1.0), (-1.063, 102.5, 1.0), (-1.001, 102.5, -1.0), (-1.001, 102.5, 1.0), (-1.064, -1.2, -1.0), (-1.064, -1.2, 1.0), (-1.001, -1.2, -1.0), (-1.001, -1.2, 1.0), (1.002, 102.5, -1.0), (1.002, 102.5, 1.0), (1.064, 102.5, -1.0), (1.064, 102.5, 1.0), (1.001, -1.21, -1.0), (1.001, -1.21, 1.0), (1.064, -1.211, -1.0), (1.064, -1.211, 1.0), (-0.9995, 100.3, -1.0), (-0.9995, 100.3, 1.0), (-0.9995, 102.3, -1.0), (-0.9995, 102.3, 1.0), (1.0, 100.3, -1.0), (1.0, 100.3, 1.0), (1.0, 102.3, -1.0), (1.0, 102.3, 1.0), (0.9452, 0.7513, -45.64), (0.9452, 0.7513, 1.024), (1.095, 0.7506, -45.64), (1.095, 0.7506, 1.024), (0.9452, -4.034, -45.64), (0.9452, -4.034, 1.024), (1.095, -4.035, -45.64), (1.095, -4.035, 1.024), (0.9458, 105.1, -45.64), (0.9458, 105.1, 1.024), (1.096, 105.1, -45.64), (1.096, 105.1, 1.024), (0.9457, 100.3, -45.64), (0.9457, 100.3, 1.024), (1.096, 100.3, -45.64), (1.096, 100.3, 1.024), (-1.095, 0.7614, -45.64), (-1.095, 0.7614, 1.024), (-0.9448, 0.7606, -45.64), (-0.9448, 0.7606, 1.024), (-1.095, -4.024, -45.64), (-1.095, -4.024, 1.024), (-0.9448, -4.025, -45.64), (-0.9448, -4.025, 1.024), (-1.094, 105.1, -45.64), (-1.094, 105.1, 1.024), (-0.9442, 105.1, -45.64), (-0.9442, 105.1, 1.024), (-1.094, 100.3, -45.64), (-1.094, 100.3, 1.024), (-0.9443, 100.3, -45.64), (-0.9443, 100.3, 1.024)], [], [(0, 1, 3, 2), (2, 3, 7, 6), (6, 7, 5, 4), (4, 5, 1, 0), (2, 6, 4, 0), (7, 3, 1, 5), (8, 9, 11, 10), (10, 11, 15, 14), (14, 15, 13, 12), (12, 13, 9, 8), (10, 14, 12, 8), (15, 11, 9, 13), (16, 17, 19, 18), (18, 19, 23, 22), (22, 23, 21, 20), (20, 21, 17, 16), (18, 22, 20, 16), (23, 19, 17, 21), (24, 25, 27, 26), (26, 27, 31, 30), (30, 31, 29, 28), (28, 29, 25, 24), (26, 30, 28, 24), (31, 27, 25, 29), (32, 33, 35, 34), (34, 35, 39, 38), (38, 39, 37, 36), (36, 37, 33, 32), (34, 38, 36, 32), (39, 35, 33, 37), (40, 41, 43, 42), (42, 43, 47, 46), (46, 47, 45, 44), (44, 45, 41, 40), (42, 46, 44, 40), (47, 43, 41, 45), (48, 49, 51, 50), (50, 51, 55, 54), (54, 55, 53, 52), (52, 53, 49, 48), (50, 54, 52, 48), (55, 51, 49, 53), (56, 57, 59, 58), (58, 59, 63, 62), (62, 63, 61, 60), (60, 61, 57, 56), (58, 62, 60, 56), (63, 59, 57, 61)])
_uv = me_w_rfel_002.uv_layers.new(name='UV-Map')
_uv.uv.foreach_set('vector', [0.375, 0.0, 0.625, 0.0, 0.625, 0.25, 0.375, 0.25, 0.375, 0.25, 0.625, 0.25, 0.625, 0.5, 0.375, 0.5, 0.375, 0.5, 0.625, 0.5, 0.625, 0.75, 0.375, 0.75, 0.375, 0.75, 0.625, 0.75, 0.625, 1.0, 0.375, 1.0, 0.125, 0.5, 0.375, 0.5, 0.375, 0.75, 0.125, 0.75, 0.625, 0.5, 0.875, 0.5, 0.875, 0.75, 0.625, 0.75, 0.375, 0.0, 0.625, 0.0, 0.625, 0.25, 0.375, 0.25, 0.375, 0.25, 0.625, 0.25, 0.625, 0.5, 0.375, 0.5, 0.375, 0.5, 0.625, 0.5, 0.625, 0.75, 0.375, 0.75, 0.375, 0.75, 0.625, 0.75, 0.625, 1.0, 0.375, 1.0, 0.125, 0.5, 0.375, 0.5, 0.375, 0.75, 0.125, 0.75, 0.625, 0.5, 0.875, 0.5, 0.875, 0.75, 0.625, 0.75, 0.375, 0.0, 0.625, 0.0, 0.625, 0.25, 0.375, 0.25, 0.375, 0.25, 0.625, 0.25, 0.625, 0.5, 0.375, 0.5, 0.375, 0.5, 0.625, 0.5, 0.625, 0.75, 0.375, 0.75, 0.375, 0.75, 0.625, 0.75, 0.625, 1.0, 0.375, 1.0, 0.125, 0.5, 0.375, 0.5, 0.375, 0.75, 0.125, 0.75, 0.625, 0.5, 0.875, 0.5, 0.875, 0.75, 0.625, 0.75, 0.375, 0.0, 0.625, 0.0, 0.625, 0.25, 0.375, 0.25, 0.375, 0.25, 0.625, 0.25, 0.625, 0.5, 0.375, 0.5, 0.375, 0.5, 0.625, 0.5, 0.625, 0.75, 0.375, 0.75, 0.375, 0.75, 0.625, 0.75, 0.625, 1.0, 0.375, 1.0, 0.125, 0.5, 0.375, 0.5, 0.375, 0.75, 0.125, 0.75, 0.625, 0.5, 0.875, 0.5, 0.875, 0.75, 0.625, 0.75, 0.375, 0.0, 0.625, 0.0, 0.625, 0.25, 0.375, 0.25, 0.375, 0.25, 0.625, 0.25, 0.625, 0.5, 0.375, 0.5, 0.375, 0.5, 0.625, 0.5, 0.625, 0.75, 0.375, 0.75, 0.375, 0.75, 0.625, 0.75, 0.625, 1.0, 0.375, 1.0, 0.125, 0.5, 0.375, 0.5, 0.375, 0.75, 0.125, 0.75, 0.625, 0.5, 0.875, 0.5, 0.875, 0.75, 0.625, 0.75, 0.375, 0.0, 0.625, 0.0, 0.625, 0.25, 0.375, 0.25, 0.375, 0.25, 0.625, 0.25, 0.625, 0.5, 0.375, 0.5, 0.375, 0.5, 0.625, 0.5, 0.625, 0.75, 0.375, 0.75, 0.375, 0.75, 0.625, 0.75, 0.625, 1.0, 0.375, 1.0, 0.125, 0.5, 0.375, 0.5, 0.375, 0.75, 0.125, 0.75, 0.625, 0.5, 0.875, 0.5, 0.875, 0.75, 0.625, 0.75, 0.375, 0.0, 0.625, 0.0, 0.625, 0.25, 0.375, 0.25, 0.375, 0.25, 0.625, 0.25, 0.625, 0.5, 0.375, 0.5, 0.375, 0.5, 0.625, 0.5, 0.625, 0.75, 0.375, 0.75, 0.375, 0.75, 0.625, 0.75, 0.625, 1.0, 0.375, 1.0, 0.125, 0.5, 0.375, 0.5, 0.375, 0.75, 0.125, 0.75, 0.625, 0.5, 0.875, 0.5, 0.875, 0.75, 0.625, 0.75, 0.375, 0.0, 0.625, 0.0, 0.625, 0.25, 0.375, 0.25, 0.375, 0.25, 0.625, 0.25, 0.625, 0.5, 0.375, 0.5, 0.375, 0.5, 0.625, 0.5, 0.625, 0.75, 0.375, 0.75, 0.375, 0.75, 0.625, 0.75, 0.625, 1.0, 0.375, 1.0, 0.125, 0.5, 0.375, 0.5, 0.375, 0.75, 0.125, 0.75, 0.625, 0.5, 0.875, 0.5, 0.875, 0.75, 0.625, 0.75])
me_w_rfel_002.materials.append(mat_material_001)
me_w_rfel_002.use_remesh_fix_poles = True
me_w_rfel_002.use_remesh_preserve_attributes = False
me_w_rfel_002.use_mirror_x = True
me_w_rfel_002.update()
me_w_rfel_005 = bpy.data.meshes.new('Würfel.005')
me_w_rfel_005.from_pydata([(-1.0, -1.0, -1.0), (-1.0, -1.0, 1.0), (-1.0, 1.0, -1.0), (-1.0, 1.0, 1.0), (1.0, -1.0, -1.0), (1.0, -1.0, 1.0), (1.0, 1.0, -1.0), (1.0, 1.0, 1.0), (-1.0, -1.0, -0.8929), (-1.0, 1.0, -0.8929), (1.0, 1.0, -0.8929), (1.0, -1.0, -0.8929), (-1.0, -1.0, 0.05357), (-1.0, 1.0, 0.05357), (1.0, 1.0, 0.05357), (1.0, -1.0, 0.05357), (-1.0, -1.0, 0.8982), (-1.0, 1.0, 0.8982), (1.0, 1.0, 0.8982), (1.0, -1.0, 0.8982), (-1.0, 1.0, -0.03488), (1.0, 1.0, -0.03488), (1.0, -1.0, -0.03488), (-1.0, -1.0, -0.03488), (-0.8889, 1.0, -1.0), (-0.8889, 1.0, 1.0), (-0.8889, -1.0, -1.0), (-0.8889, -1.0, 1.0), (-0.8889, -1.0, -0.8929), (-0.8889, 1.0, -0.8929), (-0.8889, -1.0, 0.05357), (-0.8889, 1.0, 0.05357), (-0.8889, -1.0, 0.8982), (-0.8889, 1.0, 0.8982), (-0.8889, 1.0, -0.03488), (-0.8889, -1.0, -0.03488), (0.8798, 1.0, 1.0), (0.8798, -1.0, -1.0), (0.8798, 1.0, -0.8929), (0.8798, 1.0, 0.05357), (0.8798, 1.0, 0.8982), (0.8798, 1.0, -0.03488), (0.8798, 1.0, -1.0), (0.8798, -1.0, 1.0), (0.8798, -1.0, -0.8929), (0.8798, -1.0, 0.05357), (0.8798, -1.0, 0.8982), (0.8798, -1.0, -0.03488), (0.8798, 0.9371, -0.8929), (-0.8889, 0.9371, -0.8929), (0.8798, 0.9371, 0.05357), (-0.8889, 0.9371, 0.05357), (0.8798, 0.9371, 0.8982), (-0.8889, 0.9371, 0.8982), (0.8798, 0.9371, -0.03488), (-0.8889, 0.9371, -0.03488)], [], [(16, 1, 3, 17), (40, 36, 7, 18), (18, 7, 5, 19), (32, 27, 1, 16), (42, 6, 4, 37), (25, 3, 1, 27), (26, 28, 8, 0), (6, 10, 11, 4), (42, 38, 10, 6), (0, 8, 9, 2), (35, 30, 12, 23), (21, 14, 15, 22), (41, 39, 14, 21), (23, 12, 13, 20), (30, 32, 16, 12), (14, 18, 19, 15), (39, 40, 18, 14), (12, 16, 17, 13), (8, 23, 20, 9), (38, 41, 21, 10), (10, 21, 22, 11), (28, 35, 23, 8), (35, 28, 49, 55), (9, 20, 34, 29), (13, 17, 33, 31), (45, 46, 52, 50), (20, 13, 31, 34), (47, 45, 30, 35), (2, 9, 29, 24), (37, 44, 28, 26), (36, 25, 27, 43), (2, 24, 26, 0), (46, 43, 27, 32), (17, 3, 25, 33), (19, 5, 43, 46), (7, 36, 43, 5), (4, 11, 44, 37), (22, 15, 45, 47), (15, 19, 46, 45), (11, 22, 47, 44), (29, 34, 41, 38), (31, 33, 40, 39), (34, 31, 39, 41), (24, 29, 38, 42), (24, 42, 37, 26), (33, 25, 36, 40), (48, 54, 55, 49), (50, 52, 53, 51), (44, 47, 54, 48), (46, 32, 53, 52), (30, 45, 50, 51), (32, 30, 51, 53), (28, 44, 48, 49), (47, 35, 55, 54)])
me_w_rfel_005.polygons.foreach_set('use_smooth', [True] * 54)
_uv = me_w_rfel_005.uv_layers.new(name='UV-Map')
_uv.uv.foreach_set('vector', [0.6123, 0.0, 0.625, 0.0, 0.625, 0.25, 0.6123, 0.25, 0.6123, 0.485, 0.625, 0.485, 0.625, 0.5, 0.6123, 0.5, 0.6123, 0.5, 0.625, 0.5, 0.625, 0.75, 0.6123, 0.75, 0.6123, 0.9861, 0.625, 0.9861, 0.625, 1.0, 0.6123, 1.0, 0.36, 0.5, 0.375, 0.5, 0.375, 0.75, 0.36, 0.75, 0.8611, 0.5, 0.875, 0.5, 0.875, 0.75, 0.8611, 0.75, 0.375, 0.9861, 0.3884, 0.9861, 0.3884, 1.0, 0.375, 1.0, 0.375, 0.5, 0.3884, 0.5, 0.3884, 0.75, 0.375, 0.75, 0.375, 0.485, 0.3884, 0.485, 0.3884, 0.5, 0.375, 0.5, 0.375, 0.0, 0.3884, 0.0, 0.3884, 0.25, 0.375, 0.25, 0.4956, 0.9861, 0.5067, 0.9861, 0.5067, 1.0, 0.4956, 1.0, 0.4956, 0.5, 0.5067, 0.5, 0.5067, 0.75, 0.4956, 0.75, 0.4956, 0.485, 0.5067, 0.485, 0.5067, 0.5, 0.4956, 0.5, 0.4956, 0.0, 0.5067, 0.0, 0.5067, 0.25, 0.4956, 0.25, 0.5067, 0.9861, 0.6123, 0.9861, 0.6123, 1.0, 0.5067, 1.0, 0.5067, 0.5, 0.6123, 0.5, 0.6123, 0.75, 0.5067, 0.75, 0.5067, 0.485, 0.6123, 0.485, 0.6123, 0.5, 0.5067, 0.5, 0.5067, 0.0, 0.6123, 0.0, 0.6123, 0.25, 0.5067, 0.25, 0.3884, 0.0, 0.4956, 0.0, 0.4956, 0.25, 0.3884, 0.25, 0.3884, 0.485, 0.4956, 0.485, 0.4956, 0.5, 0.3884, 0.5, 0.3884, 0.5, 0.4956, 0.5, 0.4956, 0.75, 0.3884, 0.75, 0.3884, 0.9861, 0.4956, 0.9861, 0.4956, 1.0, 0.3884, 1.0, 0.4956, 0.9861, 0.3884, 0.9861, 0.3884, 0.9861, 0.4956, 0.9861, 0.3884, 0.25, 0.4956, 0.25, 0.4956, 0.2639, 0.3884, 0.2639, 0.5067, 0.25, 0.6123, 0.25, 0.6123, 0.2639, 0.5067, 0.2639, 0.5067, 0.765, 0.6123, 0.765, 0.6123, 0.765, 0.5067, 0.765, 0.4956, 0.25, 0.5067, 0.25, 0.5067, 0.2639, 0.4956, 0.2639, 0.4956, 0.765, 0.5067, 0.765, 0.5067, 0.9861, 0.4956, 0.9861, 0.375, 0.25, 0.3884, 0.25, 0.3884, 0.2639, 0.375, 0.2639, 0.375, 0.765, 0.3884, 0.765, 0.3884, 0.9861, 0.375, 0.9861, 0.64, 0.5, 0.8611, 0.5, 0.8611, 0.75, 0.64, 0.75, 0.125, 0.5, 0.1389, 0.5, 0.1389, 0.75, 0.125, 0.75, 0.6123, 0.765, 0.625, 0.765, 0.625, 0.9861, 0.6123, 0.9861, 0.6123, 0.25, 0.625, 0.25, 0.625, 0.2639, 0.6123, 0.2639, 0.6123, 0.75, 0.625, 0.75, 0.625, 0.765, 0.6123, 0.765, 0.625, 0.5, 0.64, 0.5, 0.64, 0.75, 0.625, 0.75, 0.375, 0.75, 0.3884, 0.75, 0.3884, 0.765, 0.375, 0.765, 0.4956, 0.75, 0.5067, 0.75, 0.5067, 0.765, 0.4956, 0.765, 0.5067, 0.75, 0.6123, 0.75, 0.6123, 0.765, 0.5067, 0.765, 0.3884, 0.75, 0.4956, 0.75, 0.4956, 0.765, 0.3884, 0.765, 0.3884, 0.2639, 0.4956, 0.2639, 0.4956, 0.485, 0.3884, 0.485, 0.5067, 0.2639, 0.6123, 0.2639, 0.6123, 0.485, 0.5067, 0.485, 0.4956, 0.2639, 0.5067, 0.2639, 0.5067, 0.485, 0.4956, 0.485, 0.375, 0.2639, 0.3884, 0.2639, 0.3884, 0.485, 0.375, 0.485, 0.1389, 0.5, 0.36, 0.5, 0.36, 0.75, 0.1389, 0.75, 0.6123, 0.2639, 0.625, 0.2639, 0.625, 0.485, 0.6123, 0.485, 0.3884, 0.765, 0.4956, 0.765, 0.4956, 0.9861, 0.3884, 0.9861, 0.5067, 0.765, 0.6123, 0.765, 0.6123, 0.9861, 0.5067, 0.9861, 0.3884, 0.765, 0.4956, 0.765, 0.4956, 0.765, 0.3884, 0.765, 0.6123, 0.765, 0.6123, 0.9861, 0.6123, 0.9861, 0.6123, 0.765, 0.5067, 0.9861, 0.5067, 0.765, 0.5067, 0.765, 0.5067, 0.9861, 0.6123, 0.9861, 0.5067, 0.9861, 0.5067, 0.9861, 0.6123, 0.9861, 0.3884, 0.9861, 0.3884, 0.765, 0.3884, 0.765, 0.3884, 0.9861, 0.4956, 0.765, 0.4956, 0.9861, 0.4956, 0.9861, 0.4956, 0.765])
me_w_rfel_005.materials.append(mat_material_002)
me_w_rfel_005.use_remesh_fix_poles = True
me_w_rfel_005.use_remesh_preserve_attributes = False
me_w_rfel_005.use_mirror_x = True
me_w_rfel_005.update()
me_zylinder_001 = bpy.data.meshes.new('Zylinder.001')
me_zylinder_001.from_pydata([(-1.436, 33.34, -0.61), (-1.436, 33.34, 1.39), (-1.24, 33.32, -0.61), (-1.24, 33.32, 1.39), (-1.053, 33.26, -0.61), (-1.053, 33.26, 1.39), (-0.8799, 33.17, -0.61), (-0.8799, 33.17, 1.39), (-0.7284, 33.04, -0.61), (-0.7284, 33.04, 1.39), (-0.604, 32.89, -0.61), (-0.604, 32.89, 1.39), (-0.5116, 32.72, -0.61), (-0.5116, 32.72, 1.39), (-0.4547, 32.53, -0.61), (-0.4547, 32.53, 1.39), (-0.4355, 32.34, -0.61), (-0.4355, 32.34, 1.39), (-0.4547, 32.14, -0.61), (-0.4547, 32.14, 1.39), (-0.5116, 31.95, -0.61), (-0.5116, 31.95, 1.39), (-0.604, 31.78, -0.61), (-0.604, 31.78, 1.39), (-0.7284, 31.63, -0.61), (-0.7284, 31.63, 1.39), (-0.8799, 31.51, -0.61), (-0.8799, 31.51, 1.39), (-1.053, 31.41, -0.61), (-1.053, 31.41, 1.39), (-1.24, 31.36, -0.61), (-1.24, 31.36, 1.39), (-1.436, 31.34, -0.61), (-1.436, 31.34, 1.39), (-1.631, 31.36, -0.61), (-1.631, 31.36, 1.39), (-1.818, 31.41, -0.61), (-1.818, 31.41, 1.39), (-1.991, 31.51, -0.61), (-1.991, 31.51, 1.39), (-2.143, 31.63, -0.61), (-2.143, 31.63, 1.39), (-2.267, 31.78, -0.61), (-2.267, 31.78, 1.39), (-2.359, 31.95, -0.61), (-2.359, 31.95, 1.39), (-2.416, 32.14, -0.61), (-2.416, 32.14, 1.39), (-2.436, 32.34, -0.61), (-2.436, 32.34, 1.39), (-2.416, 32.53, -0.61), (-2.416, 32.53, 1.39), (-2.359, 32.72, -0.61), (-2.359, 32.72, 1.39), (-2.267, 32.89, -0.61), (-2.267, 32.89, 1.39), (-2.143, 33.04, -0.61), (-2.143, 33.04, 1.39), (-1.991, 33.17, -0.61), (-1.991, 33.17, 1.39), (-1.818, 33.26, -0.61), (-1.818, 33.26, 1.39), (-1.631, 33.32, -0.61), (-1.631, 33.32, 1.39), (-1.182, 33.61, 1.893), (-1.436, 33.64, 1.893), (-0.9379, 33.54, 1.893), (-0.7132, 33.42, 1.893), (-0.5161, 33.26, 1.893), (-0.3544, 33.06, 1.893), (-0.2343, 32.83, 1.893), (-0.1603, 32.59, 1.893), (-0.1353, 32.34, 1.893), (-0.1603, 32.08, 1.893), (-0.2343, 31.84, 1.893), (-0.3544, 31.61, 1.893), (-0.5161, 31.42, 1.893), (-0.7132, 31.26, 1.893), (-0.9379, 31.14, 1.893), (-1.182, 31.06, 1.893), (-1.436, 31.04, 1.893), (-1.689, 31.06, 1.893), (-1.933, 31.14, 1.893), (-2.158, 31.26, 1.893), (-2.355, 31.42, 1.893), (-2.517, 31.61, 1.893), (-2.637, 31.84, 1.893), (-2.711, 32.08, 1.893), (-2.736, 32.34, 1.893), (-2.711, 32.59, 1.893), (-2.637, 32.83, 1.893), (-2.517, 33.06, 1.893), (-2.355, 33.26, 1.893), (-2.158, 33.42, 1.893), (-1.933, 33.54, 1.893), (-1.689, 33.61, 1.893), (-1.182, 33.61, 2.144), (-1.436, 33.64, 2.144), (-0.9379, 33.54, 2.144), (-0.7132, 33.42, 2.144), (-0.5161, 33.26, 2.144), (-0.3544, 33.06, 2.144), (-0.2343, 32.83, 2.144), (-0.1603, 32.59, 2.144), (-0.1353, 32.34, 2.144), (-0.1603, 32.08, 2.144), (-0.2343, 31.84, 2.144), (-0.3544, 31.61, 2.144), (-0.5161, 31.42, 2.144), (-0.7132, 31.26, 2.144), (-0.9379, 31.14, 2.144), (-1.182, 31.06, 2.144), (-1.436, 31.04, 2.144), (-1.689, 31.06, 2.144), (-1.933, 31.14, 2.144), (-2.158, 31.26, 2.144), (-2.355, 31.42, 2.144), (-2.517, 31.61, 2.144), (-2.637, 31.84, 2.144), (-2.711, 32.08, 2.144), (-2.736, 32.34, 2.144), (-2.711, 32.59, 2.144), (-2.637, 32.83, 2.144), (-2.517, 33.06, 2.144), (-2.355, 33.26, 2.144), (-2.158, 33.42, 2.144), (-1.933, 33.54, 2.144), (-1.689, 33.61, 2.144), (28.69, -0.008087, -2.527), (-29.1, -0.008091, -2.527), (28.69, -0.008087, 0.007016), (-29.1, -0.008091, 0.007016), (28.69, 40.0, -2.527), (-29.1, 40.0, -2.527), (28.69, 40.0, 0.007014), (-29.1, 40.0, 0.007014)], [], [(0, 1, 3, 2), (2, 3, 5, 4), (4, 5, 7, 6), (6, 7, 9, 8), (8, 9, 11, 10), (10, 11, 13, 12), (12, 13, 15, 14), (14, 15, 17, 16), (16, 17, 19, 18), (18, 19, 21, 20), (20, 21, 23, 22), (22, 23, 25, 24), (24, 25, 27, 26), (26, 27, 29, 28), (28, 29, 31, 30), (30, 31, 33, 32), (32, 33, 35, 34), (34, 35, 37, 36), (36, 37, 39, 38), (38, 39, 41, 40), (40, 41, 43, 42), (42, 43, 45, 44), (44, 45, 47, 46), (46, 47, 49, 48), (48, 49, 51, 50), (50, 51, 53, 52), (52, 53, 55, 54), (54, 55, 57, 56), (56, 57, 59, 58), (58, 59, 61, 60), (25, 23, 75, 76), (60, 61, 63, 62), (62, 63, 1, 0), (0, 62, 60, 58, 56, 54, 52, 50, 48, 46, 44, 42, 40, 38, 36, 34, 32, 30, 28, 26, 24, 22, 20, 18, 16, 14, 12, 10, 8, 6, 4, 2), (71, 70, 102, 103), (43, 41, 84, 85), (61, 59, 93, 94), (17, 15, 71, 72), (35, 33, 80, 81), (53, 51, 89, 90), (9, 7, 67, 68), (27, 25, 76, 77), (45, 43, 85, 86), (63, 61, 94, 95), (19, 17, 72, 73), (37, 35, 81, 82), (55, 53, 90, 91), (11, 9, 68, 69), (29, 27, 77, 78), (47, 45, 86, 87), (3, 1, 65, 64), (1, 63, 95, 65), (21, 19, 73, 74), (39, 37, 82, 83), (57, 55, 91, 92), (13, 11, 69, 70), (31, 29, 78, 79), (49, 47, 87, 88), (5, 3, 64, 66), (23, 21, 74, 75), (41, 39, 83, 84), (59, 57, 92, 93), (15, 13, 70, 71), (33, 31, 79, 80), (51, 49, 88, 89), (7, 5, 66, 67), (96, 97, 127, 126, 125, 124, 123, 122, 121, 120, 119, 118, 117, 116, 115, 114, 113, 112, 111, 110, 109, 108, 107, 106, 105, 104, 103, 102, 101, 100, 99, 98), (85, 84, 116, 117), (72, 71, 103, 104), (86, 85, 117, 118), (73, 72, 104, 105), (87, 86, 118, 119), (74, 73, 105, 106), (88, 87, 119, 120), (75, 74, 106, 107), (89, 88, 120, 121), (76, 75, 107, 108), (90, 89, 121, 122), (77, 76, 108, 109), (91, 90, 122, 123), (78, 77, 109, 110), (64, 65, 97, 96), (92, 91, 123, 124), (79, 78, 110, 111), (66, 64, 96, 98), (93, 92, 124, 125), (80, 79, 111, 112), (67, 66, 98, 99), (94, 93, 125, 126), (81, 80, 112, 113), (68, 67, 99, 100), (95, 94, 126, 127), (82, 81, 113, 114), (69, 68, 100, 101), (65, 95, 127, 97), (83, 82, 114, 115), (70, 69, 101, 102), (84, 83, 115, 116), (128, 130, 131, 129), (130, 134, 135, 131), (134, 132, 133, 135), (132, 128, 129, 133), (130, 128, 132, 134), (135, 133, 129, 131)])
me_zylinder_001.polygons.foreach_set('use_smooth', [True] * 104)
_uv = me_zylinder_001.uv_layers.new(name='UV-Map')
_uv.uv.foreach_set('vector', [1.0, 0.5, 1.0, 1.0, 0.9688, 1.0, 0.9688, 0.5, 0.9688, 0.5, 0.9688, 1.0, 0.9375, 1.0, 0.9375, 0.5, 0.9375, 0.5, 0.9375, 1.0, 0.9062, 1.0, 0.9062, 0.5, 0.9062, 0.5, 0.9062, 1.0, 0.875, 1.0, 0.875, 0.5, 0.875, 0.5, 0.875, 1.0, 0.8438, 1.0, 0.8438, 0.5, 0.8438, 0.5, 0.8438, 1.0, 0.8125, 1.0, 0.8125, 0.5, 0.8125, 0.5, 0.8125, 1.0, 0.7812, 1.0, 0.7812, 0.5, 0.7812, 0.5, 0.7812, 1.0, 0.75, 1.0, 0.75, 0.5, 0.75, 0.5, 0.75, 1.0, 0.7188, 1.0, 0.7188, 0.5, 0.7188, 0.5, 0.7188, 1.0, 0.6875, 1.0, 0.6875, 0.5, 0.6875, 0.5, 0.6875, 1.0, 0.6562, 1.0, 0.6562, 0.5, 0.6562, 0.5, 0.6562, 1.0, 0.625, 1.0, 0.625, 0.5, 0.625, 0.5, 0.625, 1.0, 0.5938, 1.0, 0.5938, 0.5, 0.5938, 0.5, 0.5938, 1.0, 0.5625, 1.0, 0.5625, 0.5, 0.5625, 0.5, 0.5625, 1.0, 0.5312, 1.0, 0.5312, 0.5, 0.5312, 0.5, 0.5312, 1.0, 0.5, 1.0, 0.5, 0.5, 0.5, 0.5, 0.5, 1.0, 0.4688, 1.0, 0.4688, 0.5, 0.4688, 0.5, 0.4688, 1.0, 0.4375, 1.0, 0.4375, 0.5, 0.4375, 0.5, 0.4375, 1.0, 0.4062, 1.0, 0.4062, 0.5, 0.4062, 0.5, 0.4062, 1.0, 0.375, 1.0, 0.375, 0.5, 0.375, 0.5, 0.375, 1.0, 0.3438, 1.0, 0.3438, 0.5, 0.3438, 0.5, 0.3438, 1.0, 0.3125, 1.0, 0.3125, 0.5, 0.3125, 0.5, 0.3125, 1.0, 0.2812, 1.0, 0.2812, 0.5, 0.2812, 0.5, 0.2812, 1.0, 0.25, 1.0, 0.25, 0.5, 0.25, 0.5, 0.25, 1.0, 0.2188, 1.0, 0.2188, 0.5, 0.2188, 0.5, 0.2188, 1.0, 0.1875, 1.0, 0.1875, 0.5, 0.1875, 0.5, 0.1875, 1.0, 0.1562, 1.0, 0.1562, 0.5, 0.1562, 0.5, 0.1562, 1.0, 0.125, 1.0, 0.125, 0.5, 0.125, 0.5, 0.125, 1.0, 0.09375, 1.0, 0.09375, 0.5, 0.09375, 0.5, 0.09375, 1.0, 0.0625, 1.0, 0.0625, 0.5, 0.625, 1.0, 0.6562, 1.0, 0.6562, 1.0, 0.625, 1.0, 0.0625, 0.5, 0.0625, 1.0, 0.03125, 1.0, 0.03125, 0.5, 0.03125, 0.5, 0.03125, 1.0, 0.0, 1.0, 0.0, 0.5, 0.75, 0.49, 0.7032, 0.4854, 0.6582, 0.4717, 0.6167, 0.4496, 0.5803, 0.4197, 0.5504, 0.3833, 0.5283, 0.3418, 0.5146, 0.2968, 0.51, 0.25, 0.5146, 0.2032, 0.5283, 0.1582, 0.5504, 0.1167, 0.5803, 0.08029, 0.6167, 0.05045, 0.6582, 0.02827, 0.7032, 0.01461, 0.75, 0.01, 0.7968, 0.01461, 0.8418, 0.02827, 0.8833, 0.05045, 0.9197, 0.08029, 0.9496, 0.1167, 0.9717, 0.1582, 0.9854, 0.2032, 0.99, 0.25, 0.9854, 0.2968, 0.9717, 0.3418, 0.9496, 0.3833, 0.9197, 0.4197, 0.8833, 0.4496, 0.8418, 0.4717, 0.7968, 0.4854, 0.7812, 1.0, 0.8125, 1.0, 0.8125, 1.0, 0.7812, 1.0, 0.3438, 1.0, 0.375, 1.0, 0.375, 1.0, 0.3438, 1.0, 0.0625, 1.0, 0.09375, 1.0, 0.09375, 1.0, 0.0625, 1.0, 0.75, 1.0, 0.7812, 1.0, 0.7812, 1.0, 0.75, 1.0, 0.4688, 1.0, 0.5, 1.0, 0.5, 1.0, 0.4688, 1.0, 0.1875, 1.0, 0.2188, 1.0, 0.2188, 1.0, 0.1875, 1.0, 0.875, 1.0, 0.9062, 1.0, 0.9062, 1.0, 0.875, 1.0, 0.5938, 1.0, 0.625, 1.0, 0.625, 1.0, 0.5938, 1.0, 0.3125, 1.0, 0.3438, 1.0, 0.3438, 1.0, 0.3125, 1.0, 0.03125, 1.0, 0.0625, 1.0, 0.0625, 1.0, 0.03125, 1.0, 0.7188, 1.0, 0.75, 1.0, 0.75, 1.0, 0.7188, 1.0, 0.4375, 1.0, 0.4688, 1.0, 0.4688, 1.0, 0.4375, 1.0, 0.1562, 1.0, 0.1875, 1.0, 0.1875, 1.0, 0.1562, 1.0, 0.8438, 1.0, 0.875, 1.0, 0.875, 1.0, 0.8438, 1.0, 0.5625, 1.0, 0.5938, 1.0, 0.5938, 1.0, 0.5625, 1.0, 0.2812, 1.0, 0.3125, 1.0, 0.3125, 1.0, 0.2812, 1.0, 0.9688, 1.0, 1.0, 1.0, 1.0, 1.0, 0.9688, 1.0, 0.0, 1.0, 0.03125, 1.0, 0.03125, 1.0, 0.0, 1.0, 0.6875, 1.0, 0.7188, 1.0, 0.7188, 1.0, 0.6875, 1.0, 0.4062, 1.0, 0.4375, 1.0, 0.4375, 1.0, 0.4062, 1.0, 0.125, 1.0, 0.1562, 1.0, 0.1562, 1.0, 0.125, 1.0, 0.8125, 1.0, 0.8438, 1.0, 0.8438, 1.0, 0.8125, 1.0, 0.5312, 1.0, 0.5625, 1.0, 0.5625, 1.0, 0.5312, 1.0, 0.25, 1.0, 0.2812, 1.0, 0.2812, 1.0, 0.25, 1.0, 0.9375, 1.0, 0.9688, 1.0, 0.9688, 1.0, 0.9375, 1.0, 0.6562, 1.0, 0.6875, 1.0, 0.6875, 1.0, 0.6562, 1.0, 0.375, 1.0, 0.4062, 1.0, 0.4062, 1.0, 0.375, 1.0, 0.09375, 1.0, 0.125, 1.0, 0.125, 1.0, 0.09375, 1.0, 0.7812, 1.0, 0.8125, 1.0, 0.8125, 1.0, 0.7812, 1.0, 0.5, 1.0, 0.5312, 1.0, 0.5312, 1.0, 0.5, 1.0, 0.2188, 1.0, 0.25, 1.0, 0.25, 1.0, 0.2188, 1.0, 0.9062, 1.0, 0.9375, 1.0, 0.9375, 1.0, 0.9062, 1.0, 0.2968, 0.4854, 0.25, 0.49, 0.2032, 0.4854, 0.1582, 0.4717, 0.1167, 0.4496, 0.08029, 0.4197, 0.05045, 0.3833, 0.02827, 0.3418, 0.01461, 0.2968, 0.01, 0.25, 0.01461, 0.2032, 0.02827, 0.1582, 0.05045, 0.1167, 0.08029, 0.08029, 0.1167, 0.05045, 0.1582, 0.02827, 0.2032, 0.01461, 0.25, 0.01, 0.2968, 0.01461, 0.3418, 0.02827, 0.3833, 0.05045, 0.4197, 0.08029, 0.4496, 0.1167, 0.4717, 0.1582, 0.4854, 0.2032, 0.49, 0.25, 0.4854, 0.2968, 0.4717, 0.3418, 0.4496, 0.3833, 0.4197, 0.4197, 0.3833, 0.4496, 0.3418, 0.4717, 0.3438, 1.0, 0.375, 1.0, 0.375, 1.0, 0.3438, 1.0, 0.75, 1.0, 0.7812, 1.0, 0.7812, 1.0, 0.75, 1.0, 0.3125, 1.0, 0.3438, 1.0, 0.3438, 1.0, 0.3125, 1.0, 0.7188, 1.0, 0.75, 1.0, 0.75, 1.0, 0.7188, 1.0, 0.2812, 1.0, 0.3125, 1.0, 0.3125, 1.0, 0.2812, 1.0, 0.6875, 1.0, 0.7188, 1.0, 0.7188, 1.0, 0.6875, 1.0, 0.25, 1.0, 0.2812, 1.0, 0.2812, 1.0, 0.25, 1.0, 0.6562, 1.0, 0.6875, 1.0, 0.6875, 1.0, 0.6562, 1.0, 0.2188, 1.0, 0.25, 1.0, 0.25, 1.0, 0.2188, 1.0, 0.625, 1.0, 0.6562, 1.0, 0.6562, 1.0, 0.625, 1.0, 0.1875, 1.0, 0.2188, 1.0, 0.2188, 1.0, 0.1875, 1.0, 0.5938, 1.0, 0.625, 1.0, 0.625, 1.0, 0.5938, 1.0, 0.1562, 1.0, 0.1875, 1.0, 0.1875, 1.0, 0.1562, 1.0, 0.5625, 1.0, 0.5938, 1.0, 0.5938, 1.0, 0.5625, 1.0, 0.9688, 1.0, 1.0, 1.0, 1.0, 1.0, 0.9688, 1.0, 0.125, 1.0, 0.1562, 1.0, 0.1562, 1.0, 0.125, 1.0, 0.5312, 1.0, 0.5625, 1.0, 0.5625, 1.0, 0.5312, 1.0, 0.9375, 1.0, 0.9688, 1.0, 0.9688, 1.0, 0.9375, 1.0, 0.09375, 1.0, 0.125, 1.0, 0.125, 1.0, 0.09375, 1.0, 0.5, 1.0, 0.5312, 1.0, 0.5312, 1.0, 0.5, 1.0, 0.9062, 1.0, 0.9375, 1.0, 0.9375, 1.0, 0.9062, 1.0, 0.0625, 1.0, 0.09375, 1.0, 0.09375, 1.0, 0.0625, 1.0, 0.4688, 1.0, 0.5, 1.0, 0.5, 1.0, 0.4688, 1.0, 0.875, 1.0, 0.9062, 1.0, 0.9062, 1.0, 0.875, 1.0, 0.03125, 1.0, 0.0625, 1.0, 0.0625, 1.0, 0.03125, 1.0, 0.4375, 1.0, 0.4688, 1.0, 0.4688, 1.0, 0.4375, 1.0, 0.8438, 1.0, 0.875, 1.0, 0.875, 1.0, 0.8438, 1.0, 0.0, 1.0, 0.03125, 1.0, 0.03125, 1.0, 0.0, 1.0, 0.4062, 1.0, 0.4375, 1.0, 0.4375, 1.0, 0.4062, 1.0, 0.8125, 1.0, 0.8438, 1.0, 0.8438, 1.0, 0.8125, 1.0, 0.375, 1.0, 0.4062, 1.0, 0.4062, 1.0, 0.375, 1.0, 0.375, 0.0, 0.375, 0.25, 0.625, 0.25, 0.625, 0.0, 0.375, 0.25, 0.375, 0.5, 0.625, 0.5, 0.625, 0.25, 0.375, 0.5, 0.375, 0.75, 0.625, 0.75, 0.625, 0.5, 0.375, 0.75, 0.375, 1.0, 0.625, 1.0, 0.625, 0.75, 0.125, 0.5, 0.125, 0.75, 0.375, 0.75, 0.375, 0.5, 0.625, 0.5, 0.625, 0.75, 0.875, 0.75, 0.875, 0.5])
me_zylinder_001.materials.append(mat_material_003)
me_zylinder_001.use_remesh_fix_poles = True
me_zylinder_001.use_remesh_preserve_attributes = False
me_zylinder_001.use_mirror_x = True
me_zylinder_001.update()

# ---- objects
ob_tischplatte = bpy.data.objects.new('Tischplatte', me_cube)
ob_tischleisten_beine = bpy.data.objects.new('Tischleisten+Beine', me_w_rfel_002)
ob_schrank = bpy.data.objects.new('Schrank', me_w_rfel_005)
ob_t_rgriff = bpy.data.objects.new('Türgriff', me_zylinder_001)

# ---- transforms, parenting, visibility, modifiers, constraints
ob_tischplatte.location = (0.0, 0.0, 0.0)
ob_tischplatte.scale = (1.4, 0.9, 0.04)
ob_tischplatte.lock_rotations_4d = False
ob_tischplatte.empty_display_type = 'ARROWS'
ob_tischplatte.lineart.crease_threshold = 0.0
ob_tischleisten_beine.location = (1.277, -2.794e-08, -0.06845)
ob_tischleisten_beine.rotation_euler = (0.0, -0.0, 1.571)
ob_tischleisten_beine.scale = (0.8, 0.02507, 0.03)
ob_tischleisten_beine.lineart.crease_threshold = 0.0
ob_tischleisten_beine.use_mesh_mirror_x = True
ob_schrank.location = (-0.7657, -0.0009604, -0.7068)
ob_schrank.scale = (0.46, 0.8436, 0.66)
ob_schrank.lineart.crease_threshold = 0.0
ob_schrank.use_mesh_mirror_x = True
ob_t_rgriff.location = (-1.23, -0.886, -0.7267)
ob_t_rgriff.rotation_euler = (1.559, 1.571, 0.0)
ob_t_rgriff.scale = (0.02121, 0.02249, 0.01579)
ob_t_rgriff.lineart.crease_threshold = 0.0
ob_t_rgriff.use_mesh_mirror_x = True

# ---- collection membership
col_collection.objects.link(ob_tischplatte)
col_collection.objects.link(ob_tischleisten_beine)
col_collection.objects.link(ob_schrank)
col_collection.objects.link(ob_t_rgriff)

# ---- scene / render settings (as saved in the file)
scene.frame_start = 1; scene.frame_end = 250; scene.frame_set(1)
scene.render.engine = 'BLENDER_EEVEE_NEXT'
scene.cycles.use_denoising = False
scene.cycles.samples = 128
scene.cycles.sampling_pattern = 'TABULATED_SOBOL'
scene.cycles.use_adaptive_sampling = False
scene.cycles.use_light_tree = False
scene.view_settings.view_transform = 'Filmic'
bpy.context.view_layer.update()

# ---- added for rendering (the .blend has no active camera and no usable light): camera, sun
cam_auto = bpy.data.cameras.new('AutoCamera')
cam_auto.lens = 50.0
cam_auto.sensor_width = 36.0
cam_auto.clip_end = 1000.0
ob_auto_camera = bpy.data.objects.new('AutoCamera', cam_auto)
scene.collection.objects.link(ob_auto_camera)
ob_auto_camera.location = (3.3787, -4.06435, 2.0041)
ob_auto_camera.rotation_euler = (1.09748, -7.21219e-08, 0.694738)
scene.camera = ob_auto_camera
light_auto_sun = bpy.data.lights.new('AutoSun', 'SUN')
light_auto_sun.energy = 3.0
light_auto_sun.angle = 0.0523599
ob_auto_sun = bpy.data.objects.new('AutoSun', light_auto_sun)
scene.collection.objects.link(ob_auto_sun)
ob_auto_sun.rotation_euler = (0.872665, 0.174533, 0.523599)
bpy.context.view_layer.update()
